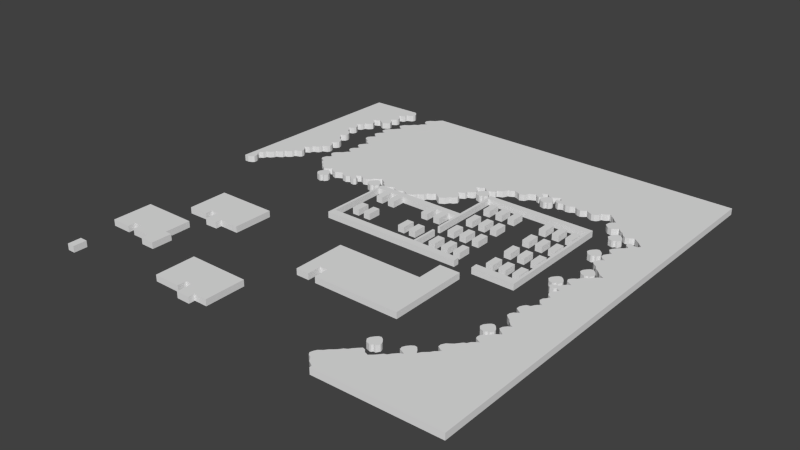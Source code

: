 # Source: Lvl1_2_exp.blend  (saved by Blender 2.74.0; exported with 4.5.12 LTS)
import bpy
from mathutils import Matrix  # noqa: F401  (used for matrix-valued properties, if any)

bpy.ops.wm.read_factory_settings(use_empty=True)
scene = bpy.context.scene
scene.name = 'Scene'

# ---- collections
col_collection_1 = bpy.data.collections.new('Collection 1'); scene.collection.children.link(col_collection_1)

# ---- world
world_world = bpy.data.worlds.new('World'); scene.world = world_world
world_world.color = (0.05088, 0.05088, 0.05088)
world_world.use_sun_shadow = False
world_world.sun_shadow_jitter_overblur = 0.0
world_world.cycles.sampling_method = 'MANUAL'
world_world.cycles.sample_map_resolution = 256

# ---- meshes
me_cube_076 = bpy.data.meshes.new('Cube.076')
me_cube_076.from_pydata([(-17.22, 45.51, -1.0), (-17.22, 45.51, 0.3), (-17.71, 45.04, -1.0), (-17.71, 45.04, 0.3), (-18.32, 44.2, -1.0), (-18.32, 44.2, 0.3), (-19.3, 43.57, -1.0), (-19.3, 43.57, 0.3), (-19.75, 42.84, -1.0), (-19.75, 42.84, 0.3), (-19.55, 42.09, -1.0), (-19.55, 42.09, 0.3), (-18.51, 41.46, -1.0), (-18.51, 41.46, 0.3), (-19.43, 40.71, -1.0), (-19.43, 40.71, 0.3), (-19.77, 39.97, -1.0), (-19.77, 39.97, 0.3), (-20.47, 39.57, -1.0), (-20.47, 39.57, 0.3), (-21.1, 38.69, -1.0), (-21.1, 38.69, 0.3), (-22.05, 38.02, -1.0), (-22.05, 38.02, 0.3), (-22.6, 36.97, -1.0), (-22.6, 36.97, 0.3), (-22.12, 36.47, -1.0), (-22.12, 36.47, 0.3), (-21.19, 35.88, -1.0), (-21.19, 35.88, 0.3), (-21.84, 35.4, -1.0), (-21.84, 35.4, 0.3), (-22.37, 34.69, -1.0), (-22.37, 34.69, 0.3), (-23.16, 34.04, -1.0), (-23.16, 34.04, 0.3), (-23.73, 33.35, -1.0), (-23.73, 33.35, 0.3), (-23.78, 32.54, -1.0), (-23.78, 32.54, 0.3), (-23.28, 32.14, -1.0), (-23.28, 32.14, 0.3), (-22.51, 31.77, -1.0), (-22.51, 31.77, 0.3), (-23.33, 31.21, -1.0), (-23.33, 31.21, 0.3), (-23.69, 30.65, -1.0), (-23.69, 30.65, 0.3), (-23.86, 30.08, -1.0), (-23.86, 30.08, 0.3), (-23.41, 29.54, -1.0), (-23.41, 29.54, 0.3), (-22.65, 29.03, -1.0), (-22.65, 29.03, 0.3), (-23.04, 28.69, -1.0), (-23.04, 28.69, 0.3), (-23.5, 28.25, -1.0), (-23.5, 28.25, 0.3), (-23.89, 27.63, -1.0), (-23.89, 27.63, 0.3), (-23.75, 26.94, -1.0), (-23.75, 26.94, 0.3), (-23.27, 26.6, -1.0), (-23.27, 26.6, 0.3), (-22.51, 26.19, -1.0), (-22.51, 26.19, 0.3), (-22.48, 25.76, -1.0), (-22.48, 25.76, 0.3), (-21.83, 25.3, -1.0), (-21.83, 25.3, 0.3), (-21.13, 24.91, -1.0), (-21.13, 24.91, 0.3), (-21.86, 24.43, -1.0), (-21.86, 24.43, 0.3), (-22.12, 23.98, -1.0), (-22.12, 23.98, 0.3), (-22.48, 23.56, -1.0), (-22.48, 23.56, 0.3), (-22.43, 22.93, -1.0), (-22.43, 22.93, 0.3), (-22.03, 22.65, -1.0), (-22.03, 22.65, 0.3), (-21.3, 22.18, -1.0), (-21.3, 22.18, 0.3), (-21.57, 21.8, -1.0), (-21.57, 21.8, 0.3), (-22.18, 21.32, -1.0), (-22.18, 21.32, 0.3), (-22.48, 20.73, -1.0), (-22.48, 20.73, 0.3), (-22.34, 20.09, -1.0), (-22.34, 20.09, 0.3), (-21.7, 19.63, -1.0), (-21.7, 19.63, 0.3), (-21.16, 19.32, -1.0), (-21.16, 19.32, 0.3), (-21.83, 18.96, -1.0), (-21.83, 18.96, 0.3), (-22.11, 18.52, -1.0), (-22.11, 18.52, 0.3), (-22.45, 18.0, -1.0), (-22.45, 18.0, 0.3), (-22.94, 17.7, -1.0), (-22.94, 17.7, 0.3), (-23.39, 17.28, -1.0), (-23.39, 17.28, 0.3), (-23.78, 16.75, -1.0), (-23.78, 16.75, 0.3), (-23.83, 16.26, -1.0), (-23.83, 16.26, 0.3), (-23.38, 15.67, -1.0), (-23.38, 15.67, 0.3), (-22.66, 15.28, -1.0), (-22.66, 15.28, 0.3), (-22.94, 14.85, -1.0), (-22.94, 14.85, 0.3), (-23.55, 14.4, -1.0), (-23.55, 14.4, 0.3), (-23.83, 13.56, -1.0), (-23.83, 13.56, 0.3), (-23.61, 13.02, -1.0), (-23.61, 13.02, 0.3), (-22.82, 12.56, -1.0), (-22.82, 12.56, 0.3), (-22.48, 12.32, -1.0), (-22.48, 12.32, 0.3), (-22.42, 11.86, -1.0), (-22.42, 11.86, 0.3), (-22.05, 11.46, -1.0), (-22.05, 11.46, 0.3), (-21.57, 11.33, -1.0), (-21.57, 11.33, 0.3), (-21.19, 10.95, -1.0), (-21.19, 10.95, 0.3), (-20.96, 10.47, -1.0), (-20.96, 10.47, 0.3), (-20.37, 10.03, -1.0), (-20.37, 10.03, 0.3), (-19.86, 9.708, -1.0), (-19.86, 9.708, 0.3), (-19.4, 9.863, -1.0), (-19.4, 9.863, 0.3), (-18.92, 10.13, -1.0), (-18.92, 10.13, 0.3), (-18.42, 10.62, -1.0), (-18.42, 10.62, 0.3), (-18.05, 10.27, -1.0), (-18.05, 10.27, 0.3), (-17.42, 9.832, -1.0), (-17.42, 9.832, 0.3), (-16.72, 9.661, -1.0), (-16.72, 9.661, 0.3), (-16.46, 9.971, -1.0), (-16.46, 9.971, 0.3), (-15.79, 10.36, -1.0), (-15.79, 10.36, 0.3), (-15.36, 10.5, -1.0), (-15.36, 10.5, 0.3), (-15.13, 10.16, -1.0), (-15.13, 10.16, 0.3), (-14.66, 9.785, -1.0), (-14.66, 9.785, 0.3), (-13.87, 9.661, -1.0), (-13.87, 9.661, 0.3), (-13.5, 9.894, -1.0), (-13.5, 9.894, 0.3), (-13.14, 10.11, -1.0), (-13.14, 10.11, 0.3), (-12.79, 9.987, -1.0), (-12.79, 9.987, 0.3), (-12.53, 9.692, -1.0), (-12.53, 9.692, 0.3), (-11.83, 9.677, -1.0), (-11.83, 9.677, 0.3), (-11.46, 10.05, -1.0), (-11.46, 10.05, 0.3), (-11.6, 10.57, -1.0), (-11.6, 10.57, 0.3), (-12.06, 10.84, -1.0), (-12.06, 10.84, 0.3), (-12.4, 11.15, -1.0), (-12.4, 11.15, 0.3), (-11.94, 11.36, -1.0), (-11.94, 11.36, 0.3), (-11.6, 11.7, -1.0), (-11.6, 11.7, 0.3), (-11.04, 11.52, -1.0), (-11.04, 11.52, 0.3), (-10.48, 11.05, -1.0), (-10.48, 11.05, 0.3), (-9.832, 11.18, -1.0), (-9.832, 11.18, 0.3), (-9.46, 11.33, -1.0), (-9.46, 11.33, 0.3), (-9.012, 11.6, -1.0), (-9.012, 11.6, 0.3), (-8.702, 12.29, -1.0), (-8.702, 12.29, 0.3), (-8.222, 12.57, -1.0), (-8.222, 12.57, 0.3), (-7.634, 12.88, -1.0), (-7.634, 12.88, 0.3), (-7.371, 13.25, -1.0), (-7.371, 13.25, 0.3), (-6.937, 12.93, -1.0), (-6.937, 12.93, 0.3), (-6.473, 12.6, -1.0), (-6.473, 12.6, 0.3), (-5.962, 12.32, -1.0), (-5.962, 12.32, 0.3), (-5.776, 11.83, -1.0), (-5.776, 11.83, 0.3), (-5.234, 11.49, -1.0), (-5.234, 11.49, 0.3), (-4.909, 11.12, -1.0), (-4.909, 11.12, 0.3), (-4.321, 11.13, -1.0), (-4.321, 11.13, 0.3), (-3.764, 11.29, -1.0), (-3.764, 11.29, 0.3), (-3.361, 11.69, -1.0), (-3.361, 11.69, 0.3), (-2.928, 11.81, -1.0), (-2.928, 11.81, 0.3), (-2.557, 11.41, -1.0), (-2.557, 11.41, 0.3), (-2.077, 11.15, -1.0), (-2.077, 11.15, 0.3), (-1.473, 11.1, -1.0), (-1.473, 11.1, 0.3), (-1.07, 11.38, -1.0), (-1.07, 11.38, 0.3), (-0.5751, 11.64, -1.0), (-0.5751, 11.64, 0.3), (-0.002403, 11.53, -1.0), (-0.002403, 11.53, 0.3), (0.4155, 11.22, -1.0), (0.4155, 11.22, 0.3), (1.004, 10.99, -1.0), (1.004, 10.99, 0.3), (1.375, 11.19, -1.0), (1.375, 11.19, 0.3), (1.917, 11.53, -1.0), (1.917, 11.53, 0.3), (2.304, 12.05, -1.0), (2.304, 12.05, 0.3), (2.459, 12.49, -1.0), (2.459, 12.49, 0.3), (3.109, 12.65, -1.0), (3.109, 12.65, 0.3), (3.465, 13.07, -1.0), (3.465, 13.07, 0.3), (3.651, 13.73, -1.0), (3.651, 13.73, 0.3), (4.084, 13.89, -1.0), (4.084, 13.89, 0.3), (4.595, 14.2, -1.0), (4.595, 14.2, 0.3), (5.028, 14.69, -1.0), (5.028, 14.69, 0.3), (5.508, 14.49, -1.0), (5.508, 14.49, 0.3), (5.926, 14.04, -1.0), (5.926, 14.04, 0.3), (6.484, 13.79, -1.0), (6.484, 13.79, 0.3), (6.932, 14.01, -1.0), (6.932, 14.01, 0.3), (7.505, 14.32, -1.0), (7.505, 14.32, 0.3), (7.83, 14.86, -1.0), (7.83, 14.86, 0.3), (8.031, 15.25, -1.0), (8.031, 15.25, 0.3), (8.62, 15.45, -1.0), (8.62, 15.45, 0.3), (9.239, 16.19, -1.0), (9.239, 16.19, 0.3), (9.038, 16.92, -1.0), (9.038, 16.92, 0.3), (8.573, 17.51, -1.0), (8.573, 17.51, 0.3), (8.001, 17.97, -1.0), (8.001, 17.97, 0.3), (8.558, 18.27, -1.0), (8.558, 18.27, 0.3), (9.208, 18.69, -1.0), (9.208, 18.69, 0.3), (9.239, 19.4, -1.0), (9.239, 19.4, 0.3), (9.858, 19.57, -1.0), (9.858, 19.57, 0.3), (10.34, 19.88, -1.0), (10.34, 19.88, 0.3), (10.51, 20.36, -1.0), (10.51, 20.36, 0.3), (10.37, 21.1, -1.0), (10.37, 21.1, 0.3), (9.935, 21.55, -1.0), (9.935, 21.55, 0.3), (9.363, 22.06, -1.0), (9.363, 22.06, 0.3), (9.843, 22.34, -1.0), (9.843, 22.34, 0.3), (10.49, 22.59, -1.0), (10.49, 22.59, 0.3), (10.68, 23.0, -1.0), (10.68, 23.0, 0.3), (11.02, 22.7, -1.0), (11.02, 22.7, 0.3), (11.68, 22.22, -1.0), (11.68, 22.22, 0.3), (12.24, 22.2, -1.0), (12.24, 22.2, 0.3), (12.85, 22.45, -1.0), (12.85, 22.45, 0.3), (13.34, 22.87, -1.0), (13.34, 22.87, 0.3), (13.33, 23.35, -1.0), (13.33, 23.35, 0.3), (13.77, 23.56, -1.0), (13.77, 23.56, 0.3), (14.41, 23.86, -1.0), (14.41, 23.86, 0.3), (14.73, 24.52, -1.0), (14.73, 24.52, 0.3), (14.87, 24.92, -1.0), (14.87, 24.92, 0.3), (15.42, 25.06, -1.0), (15.42, 25.06, 0.3), (16.08, 25.48, -1.0), (16.08, 25.48, 0.3), (16.67, 25.31, -1.0), (16.67, 25.31, 0.3), (17.16, 25.08, -1.0), (17.16, 25.08, 0.3), (17.52, 24.85, -1.0), (17.52, 24.85, 0.3), (17.98, 24.99, -1.0), (17.98, 24.99, 0.3), (18.5, 25.25, -1.0), (18.5, 25.25, 0.3), (18.87, 26.12, -1.0), (18.87, 26.12, 0.3), (19.21, 26.3, -1.0), (19.21, 26.3, 0.3), (19.73, 26.55, -1.0), (19.73, 26.55, 0.3), (20.15, 26.8, -1.0), (20.15, 26.8, 0.3), (20.52, 26.38, -1.0), (20.52, 26.38, 0.3), (21.16, 26.12, -1.0), (21.16, 26.12, 0.3), (21.55, 26.35, -1.0), (21.55, 26.35, 0.3), (21.75, 26.84, -1.0), (21.75, 26.84, 0.3), (21.5, 27.22, -1.0), (21.5, 27.22, 0.3), (21.11, 27.56, -1.0), (21.11, 27.56, 0.3), (20.8, 27.91, -1.0), (20.8, 27.91, 0.3), (21.37, 28.1, -1.0), (21.37, 28.1, 0.3), (21.78, 28.38, -1.0), (21.78, 28.38, 0.3), (22.37, 27.82, -1.0), (22.37, 27.82, 0.3), (23.12, 27.56, -1.0), (23.12, 27.56, 0.3), (23.48, 27.79, -1.0), (23.48, 27.79, 0.3), (24.13, 28.16, -1.0), (24.13, 28.16, 0.3), (24.66, 28.48, -1.0), (24.66, 28.48, 0.3), (24.87, 28.1, -1.0), (24.87, 28.1, 0.3), (25.32, 27.77, -1.0), (25.32, 27.77, 0.3), (25.06, 27.43, -1.0), (25.06, 27.43, 0.3), (24.49, 27.28, -1.0), (24.49, 27.28, 0.3), (24.5, 26.8, -1.0), (24.5, 26.8, 0.3), (24.87, 26.44, -1.0), (24.87, 26.44, 0.3), (25.46, 26.15, -1.0), (25.46, 26.15, 0.3), (25.8, 26.43, -1.0), (25.8, 26.43, 0.3), (26.39, 26.63, -1.0), (26.39, 26.63, 0.3), (27.06, 26.3, -1.0), (27.06, 26.3, 0.3), (27.92, 26.43, -1.0), (27.92, 26.43, 0.3), (28.4, 26.84, -1.0), (28.4, 26.84, 0.3), (28.84, 27.03, -1.0), (28.84, 27.03, 0.3), (29.16, 26.64, -1.0), (29.16, 26.64, 0.3), (29.63, 26.38, -1.0), (29.63, 26.38, 0.3), (30.29, 26.24, -1.0), (30.29, 26.24, 0.3), (31.03, 26.69, -1.0), (31.03, 26.69, 0.3), (31.36, 27.05, -1.0), (31.36, 27.05, 0.3), (31.65, 26.78, -1.0), (31.65, 26.78, 0.3), (32.16, 26.5, -1.0), (32.16, 26.5, 0.3), (32.71, 26.29, -1.0), (32.71, 26.29, 0.3), (33.29, 26.41, -1.0), (33.29, 26.41, 0.3), (33.68, 26.64, -1.0), (33.68, 26.64, 0.3), (33.98, 27.06, -1.0), (33.98, 27.06, 0.3), (34.11, 27.62, -1.0), (34.11, 27.62, 0.3), (34.63, 27.74, -1.0), (34.63, 27.74, 0.3), (35.09, 28.0, -1.0), (35.09, 28.0, 0.3), (35.43, 28.35, -1.0), (35.43, 28.35, 0.3), (35.93, 28.14, -1.0), (35.93, 28.14, 0.3), (36.25, 27.76, -1.0), (36.25, 27.76, 0.3), (36.64, 27.52, -1.0), (36.64, 27.52, 0.3), (36.92, 27.17, -1.0), (36.92, 27.17, 0.3), (37.27, 26.78, -1.0), (37.27, 26.78, 0.3), (37.63, 26.49, -1.0), (37.63, 26.49, 0.3), (37.97, 26.22, -1.0), (37.97, 26.22, 0.3), (37.52, 25.82, -1.0), (37.52, 25.82, 0.3), (37.09, 25.37, -1.0), (37.09, 25.37, 0.3), (36.98, 24.77, -1.0), (36.98, 24.77, 0.3), (36.96, 24.31, -1.0), (36.96, 24.31, 0.3), (37.35, 23.9, -1.0), (37.35, 23.9, 0.3), (37.8, 23.56, -1.0), (37.8, 23.56, 0.3), (38.6, 23.44, -1.0), (38.6, 23.44, 0.3), (38.96, 23.66, -1.0), (38.96, 23.66, 0.3), (39.41, 24.03, -1.0), (39.41, 24.03, 0.3), (39.64, 24.34, -1.0), (39.64, 24.34, 0.3), (39.98, 24.04, -1.0), (39.98, 24.04, 0.3), (40.4, 23.61, -1.0), (40.4, 23.61, 0.3), (40.93, 23.36, -1.0), (40.93, 23.36, 0.3), (41.22, 22.85, -1.0), (41.22, 22.85, 0.3), (41.59, 22.42, -1.0), (41.59, 22.42, 0.3), (42.18, 22.09, -1.0), (42.18, 22.09, 0.3), (42.92, 22.22, -1.0), (42.92, 22.22, 0.3), (43.4, 22.56, -1.0), (43.4, 22.56, 0.3), (43.74, 22.8, -1.0), (43.74, 22.8, 0.3), (44.15, 22.45, -1.0), (44.15, 22.45, 0.3), (44.72, 22.06, -1.0), (44.72, 22.06, 0.3), (45.12, 21.78, -1.0), (45.12, 21.78, 0.3), (45.38, 21.41, -1.0), (45.38, 21.41, 0.3), (45.85, 20.98, -1.0), (45.85, 20.98, 0.3), (46.14, 20.64, -1.0), (46.14, 20.64, 0.3), (45.65, 20.19, -1.0), (45.65, 20.19, 0.3), (45.06, 20.19, -1.0), (45.06, 20.19, 0.3), (44.66, 20.54, -1.0), (44.66, 20.54, 0.3), (43.96, 20.51, -1.0), (43.96, 20.51, 0.3), (43.77, 19.96, -1.0), (43.77, 19.96, 0.3), (43.82, 19.57, -1.0), (43.82, 19.57, 0.3), (44.32, 19.23, -1.0), (44.32, 19.23, 0.3), (44.58, 18.93, -1.0), (44.58, 18.93, 0.3), (44.1, 18.38, -1.0), (44.1, 18.38, 0.3), (43.63, 18.02, -1.0), (43.63, 18.02, 0.3), (43.2, 17.62, -1.0), (43.2, 17.62, 0.3), (42.63, 16.92, -1.0), (42.63, 16.92, 0.3), (42.37, 16.27, -1.0), (42.37, 16.27, 0.3), (42.75, 15.7, -1.0), (42.75, 15.7, 0.3), (43.5, 15.22, -1.0), (43.5, 15.22, 0.3), (42.97, 14.66, -1.0), (42.97, 14.66, 0.3), (42.54, 13.96, -1.0), (42.54, 13.96, 0.3), (42.57, 13.27, -1.0), (42.57, 13.27, 0.3), (43.05, 12.76, -1.0), (43.05, 12.76, 0.3), (43.8, 12.47, -1.0), (43.8, 12.47, 0.3), (43.07, 11.96, -1.0), (43.07, 11.96, 0.3), (42.67, 11.32, -1.0), (42.67, 11.32, 0.3), (42.43, 10.67, -1.0), (42.43, 10.67, 0.3), (42.97, 10.03, -1.0), (42.97, 10.03, 0.3), (43.64, 9.657, -1.0), (43.64, 9.657, 0.3), (43.98, 8.935, -1.0), (43.98, 8.935, 0.3), (44.55, 8.56, -1.0), (44.55, 8.56, 0.3), (45.11, 8.052, -1.0), (45.11, 8.052, 0.3), (45.53, 7.575, -1.0), (45.53, 7.575, 0.3), (46.14, 7.241, -1.0), (46.14, 7.241, 0.3), (46.7, 6.907, -1.0), (46.7, 6.907, 0.3), (45.75, 6.386, -1.0), (45.75, 6.386, 0.3), (45.25, 5.625, -1.0), (45.25, 5.625, 0.3), (44.86, 5.253, -1.0), (44.86, 5.253, 0.3), (44.32, 5.068, -1.0), (44.32, 5.068, 0.3), (43.8, 4.399, -1.0), (43.8, 4.399, 0.3), (43.52, 3.953, -1.0), (43.52, 3.953, 0.3), (43.02, 3.656, -1.0), (43.02, 3.656, 0.3), (42.61, 3.229, -1.0), (42.61, 3.229, 0.3), (42.39, 2.764, -1.0), (42.39, 2.764, 0.3), (42.61, 2.17, -1.0), (42.61, 2.17, 0.3), (43.37, 1.743, -1.0), (43.37, 1.743, 0.3), (43.87, 1.464, -1.0), (43.87, 1.464, 0.3), (43.28, 1.223, -1.0), (43.28, 1.223, 0.3), (42.8, 0.6468, -1.0), (42.8, 0.6468, 0.3), (42.44, -0.003273, -1.0), (42.44, -0.003273, 0.3), (41.92, -0.07757, -1.0), (41.92, -0.07757, 0.3), (41.25, -0.3005, -1.0), (41.25, -0.3005, 0.3), (40.94, -0.8763, -1.0), (40.94, -0.8763, 0.3), (41.4, -1.285, -1.0), (41.4, -1.285, 0.3), (42.18, -1.285, -1.0), (42.18, -1.285, 0.3), (42.57, -0.9506, -1.0), (42.57, -0.9506, 0.3), (43.33, -1.285, -1.0), (43.33, -1.285, 0.3), (43.17, -1.712, -1.0), (43.17, -1.712, 0.3), (42.44, -2.418, -1.0), (42.44, -2.418, 0.3), (42.39, -3.068, -1.0), (42.39, -3.068, 0.3), (42.67, -3.625, -1.0), (42.67, -3.625, 0.3), (43.39, -4.034, -1.0), (43.39, -4.034, 0.3), (43.0, -4.703, -1.0), (43.0, -4.703, 0.3), (42.59, -5.148, -1.0), (42.59, -5.148, 0.3), (42.46, -5.836, -1.0), (42.46, -5.836, 0.3), (42.93, -6.523, -1.0), (42.93, -6.523, 0.3), (43.69, -6.932, -1.0), (43.69, -6.932, 0.3), (43.06, -7.322, -1.0), (43.06, -7.322, 0.3), (42.74, -7.712, -1.0), (42.74, -7.712, 0.3), (42.41, -8.325, -1.0), (42.41, -8.325, 0.3), (41.76, -8.492, -1.0), (41.76, -8.492, 0.3), (41.37, -8.975, -1.0), (41.37, -8.975, 0.3), (41.07, -9.625, -1.0), (41.07, -9.625, 0.3), (41.09, -10.33, -1.0), (41.09, -10.33, 0.3), (41.57, -10.67, -1.0), (41.57, -10.67, 0.3), (42.26, -11.15, -1.0), (42.26, -11.15, 0.3), (41.4, -11.72, -1.0), (41.4, -11.72, 0.3), (41.05, -12.34, -1.0), (41.05, -12.34, 0.3), (41.05, -12.97, -1.0), (41.05, -12.97, 0.3), (41.48, -13.4, -1.0), (41.48, -13.4, 0.3), (42.09, -13.82, -1.0), (42.09, -13.82, 0.3), (42.48, -14.4, -1.0), (42.48, -14.4, 0.3), (43.09, -14.99, -1.0), (43.09, -14.99, 0.3), (43.71, -15.29, -1.0), (43.71, -15.29, 0.3), (43.09, -15.62, -1.0), (43.09, -15.62, 0.3), (42.55, -16.24, -1.0), (42.55, -16.24, 0.3), (42.37, -16.89, -1.0), (42.37, -16.89, 0.3), (42.76, -17.35, -1.0), (42.76, -17.35, 0.3), (43.32, -17.7, -1.0), (43.32, -17.7, 0.3), (43.74, -18.04, -1.0), (43.74, -18.04, 0.3), (42.96, -18.62, -1.0), (42.96, -18.62, 0.3), (42.46, -19.15, -1.0), (42.46, -19.15, 0.3), (42.02, -19.66, -1.0), (42.02, -19.66, 0.3), (41.46, -20.08, -1.0), (41.46, -20.08, 0.3), (41.18, -20.57, -1.0), (41.18, -20.57, 0.3), (41.12, -20.99, -1.0), (41.12, -20.99, 0.3), (41.25, -21.46, -1.0), (41.25, -21.46, 0.3), (41.79, -21.77, -1.0), (41.79, -21.77, 0.3), (42.41, -22.05, -1.0), (42.41, -22.05, 0.3), (42.0, -22.31, -1.0), (42.0, -22.31, 0.3), (41.35, -22.85, -1.0), (41.35, -22.85, 0.3), (40.99, -23.48, -1.0), (40.99, -23.48, 0.3), (40.51, -23.72, -1.0), (40.51, -23.72, 0.3), (40.1, -24.26, -1.0), (40.1, -24.26, 0.3), (39.66, -24.8, -1.0), (39.66, -24.8, 0.3), (39.19, -25.17, -1.0), (39.19, -25.17, 0.3), (38.6, -25.58, -1.0), (38.6, -25.58, 0.3), (38.21, -26.32, -1.0), (38.21, -26.32, 0.3), (38.23, -26.9, -1.0), (38.23, -26.9, 0.3), (38.86, -27.33, -1.0), (38.86, -27.33, 0.3), (39.43, -27.55, -1.0), (39.43, -27.55, 0.3), (39.04, -27.98, -1.0), (39.04, -27.98, 0.3), (38.6, -28.33, -1.0), (38.6, -28.33, 0.3), (38.19, -28.96, -1.0), (38.19, -28.96, 0.3), (37.76, -29.33, -1.0), (37.76, -29.33, 0.3), (37.3, -29.76, -1.0), (37.3, -29.76, 0.3), (36.89, -30.43, -1.0), (36.89, -30.43, 0.3), (36.48, -29.74, -1.0), (36.48, -29.74, 0.3), (35.92, -29.11, -1.0), (35.92, -29.11, 0.3), (35.42, -29.05, -1.0), (35.42, -29.05, 0.3), (34.86, -29.43, -1.0), (34.86, -29.43, 0.3), (34.42, -29.95, -1.0), (34.42, -29.95, 0.3), (34.12, -30.58, -1.0), (34.12, -30.58, 0.3), (34.25, -31.17, -1.0), (34.25, -31.17, 0.3), (35.05, -31.52, -1.0), (35.05, -31.52, 0.3), (35.53, -31.77, -1.0), (35.53, -31.77, 0.3), (34.85, -32.16, -1.0), (34.85, -32.16, 0.3), (34.12, -32.94, -1.0), (34.12, -32.94, 0.3), (33.75, -33.51, -1.0), (33.75, -33.51, 0.3), (33.21, -33.72, -0.9999), (33.21, -33.72, 0.3), (32.64, -34.44, -0.9999), (32.64, -34.44, 0.3), (32.17, -34.92, -0.9999), (32.17, -34.92, 0.3001), (31.56, -35.43, -0.9999), (31.56, -35.43, 0.3001), (30.82, -35.17, -0.9999), (30.82, -35.17, 0.3001), (30.33, -34.63, -0.9999), (30.33, -34.63, 0.3001), (29.78, -34.44, -0.9999), (29.78, -34.44, 0.3001), (29.22, -34.98, -0.9999), (29.22, -34.98, 0.3001), (28.6, -35.67, -0.9999), (28.6, -35.67, 0.3001), (28.25, -36.15, -0.9999), (28.25, -36.15, 0.3001), (27.69, -36.48, -0.9999), (27.69, -36.48, 0.3001), (27.16, -37.19, -0.9999), (27.16, -37.19, 0.3001), (26.73, -37.6, -0.9999), (26.73, -37.6, 0.3001), (26.15, -38.08, -0.9999), (26.15, -38.08, 0.3001), (25.67, -38.69, -0.9999), (25.67, -38.69, 0.3001), (24.96, -39.25, -0.9999), (24.96, -39.25, 0.3001), (24.63, -39.86, -0.9999), (24.63, -39.86, 0.3001), (24.46, -40.5, -0.9999), (24.46, -40.5, 0.3001), (24.85, -41.03, -0.9999), (24.85, -41.03, 0.3001), (25.37, -41.24, -0.9999), (25.37, -41.24, 0.3001), (25.67, -41.59, -0.9999), (25.67, -41.59, 0.3001), (26.04, -42.15, -0.9999), (26.04, -42.15, 0.3001), (27.17, -42.85, -0.9999), (27.17, -42.85, 0.3001), (27.2, -43.34, -0.9999), (27.2, -43.34, 0.3001), (51.86, -42.82, -0.9999), (51.86, -42.82, 0.3001), (51.77, 45.28, -0.9999), (51.77, 45.28, 0.3001), (-5.608, -4.226, -1.0), (-5.608, -4.226, 0.3), (23.88, -4.178, -1.0), (23.88, -4.178, 0.3), (23.84, -2.906, -1.0), (23.84, -2.906, 0.3), (14.25, -2.791, -1.0), (14.25, -2.791, 0.3), (14.28, 2.679, -1.0), (14.28, 2.679, 0.3), (13.8, 2.668, -1.0), (13.8, 2.668, 0.3), (13.75, -2.763, -1.0), (13.75, -2.763, 0.3), (-5.029, -2.816, -1.0), (-5.029, -2.816, 0.3), (-5.055, 9.623, -1.0), (-5.055, 9.623, 0.3), (13.8, 9.596, -1.0), (13.8, 9.596, 0.3), (13.83, 4.112, -1.0), (13.83, 4.112, 0.3), (14.31, 4.139, -1.0), (14.31, 4.139, 0.3), (14.29, 19.33, -1.0), (14.29, 19.33, 0.3), (35.85, 19.33, -1.0), (35.85, 19.33, 0.3), (35.85, -2.789, -1.0), (35.85, -2.789, 0.3), (27.58, -2.816, -1.0), (27.58, -2.816, 0.3), (27.61, -4.234, -1.0), (27.61, -4.234, 0.3), (36.33, -4.261, -1.0), (36.33, -4.261, 0.3), (36.38, 20.67, -1.0), (36.38, 20.67, 0.3), (13.78, 20.67, -1.0), (13.78, 20.67, 0.3), (13.75, 10.93, -1.0), (13.75, 10.93, 0.3), (-5.483, 10.99, -1.0), (-5.483, 10.99, 0.3), (-37.07, 4.142, -1.0), (-37.07, 4.142, 0.3), (-36.19, 4.13, -1.0), (-36.19, 4.13, 0.3), (-35.38, 4.467, -1.0), (-35.38, 4.467, 0.3), (-35.04, 4.822, -1.0), (-35.04, 4.822, 0.3), (-35.05, 5.467, -1.0), (-35.05, 5.467, 0.3), (-35.24, 5.961, -1.0), (-35.24, 5.961, 0.3), (-35.58, 6.348, -1.0), (-35.58, 6.348, 0.3), (-35.91, 6.725, -1.0), (-35.91, 6.725, 0.3), (-35.78, 7.122, -1.0), (-35.78, 7.122, 0.3), (-35.13, 7.488, -1.0), (-35.13, 7.488, 0.3), (-34.93, 8.187, -1.0), (-34.93, 8.187, 0.3), (-34.18, 8.509, -1.0), (-34.18, 8.509, 0.3), (-33.68, 9.101, -1.0), (-33.68, 9.101, 0.3), (-33.49, 9.681, -1.0), (-33.49, 9.681, 0.3), (-32.9, 9.885, -1.0), (-32.9, 9.885, 0.3), (-32.27, 10.34, -1.0), (-32.27, 10.34, 0.3), (-32.16, 10.92, -1.0), (-32.16, 10.92, 0.3), (-31.63, 11.1, -1.0), (-31.63, 11.1, 0.3), (-31.31, 11.36, -1.0), (-31.31, 11.36, 0.3), (-30.92, 11.78, -1.0), (-30.92, 11.78, 0.3), (-30.81, 12.39, -1.0), (-30.81, 12.39, 0.3), (-30.4, 12.61, -1.0), (-30.4, 12.61, 0.3), (-29.79, 12.79, -1.0), (-29.79, 12.79, 0.3), (-29.46, 13.2, -1.0), (-29.46, 13.2, 0.3), (-29.47, 13.79, -1.0), (-29.47, 13.79, 0.3), (-29.78, 14.32, -1.0), (-29.78, 14.32, 0.3), (-30.11, 14.76, -1.0), (-30.11, 14.76, 0.3), (-30.54, 15.1, -1.0), (-30.54, 15.1, 0.3), (-30.14, 15.35, -1.0), (-30.14, 15.35, 0.3), (-29.65, 15.64, -1.0), (-29.65, 15.64, 0.3), (-29.51, 16.06, -1.0), (-29.51, 16.06, 0.3), (-29.41, 16.41, -1.0), (-29.41, 16.41, 0.3), (-29.15, 16.61, -1.0), (-29.15, 16.61, 0.3), (-28.57, 16.81, -1.0), (-28.57, 16.81, 0.3), (-28.21, 17.09, -1.0), (-28.21, 17.09, 0.3), (-28.02, 17.59, -1.0), (-28.02, 17.59, 0.3), (-28.0, 17.98, -1.0), (-28.0, 17.98, 0.3), (-27.52, 18.11, -1.0), (-27.52, 18.11, 0.3), (-26.96, 18.34, -1.0), (-26.96, 18.34, 0.3), (-26.73, 18.88, -1.0), (-26.73, 18.88, 0.3), (-26.74, 19.29, -1.0), (-26.74, 19.29, 0.3), (-26.91, 19.81, -1.0), (-26.91, 19.81, 0.3), (-27.19, 20.1, -1.0), (-27.19, 20.1, 0.3), (-27.48, 20.43, -1.0), (-27.48, 20.43, 0.3), (-27.87, 20.65, -1.0), (-27.87, 20.65, 0.3), (-27.25, 20.91, -1.0), (-27.25, 20.91, 0.3), (-26.9, 21.28, -1.0), (-26.9, 21.28, 0.3), (-26.69, 21.74, -1.0), (-26.69, 21.74, 0.3), (-26.87, 22.44, -1.0), (-26.87, 22.44, 0.3), (-27.21, 22.97, -1.0), (-27.21, 22.97, 0.3), (-27.6, 23.24, -1.0), (-27.6, 23.24, 0.3), (-28.08, 23.38, -1.0), (-28.08, 23.38, 0.3), (-28.4, 24.04, -1.0), (-28.4, 24.04, 0.3), (-28.68, 24.31, -1.0), (-28.68, 24.31, 0.3), (-29.1, 24.75, -1.0), (-29.1, 24.75, 0.3), (-28.68, 25.02, -1.0), (-28.68, 25.02, 0.3), (-28.2, 25.4, -1.0), (-28.2, 25.4, 0.3), (-28.09, 25.83, -1.0), (-28.09, 25.83, 0.3), (-28.12, 26.24, -1.0), (-28.12, 26.24, 0.3), (-28.44, 26.86, -1.0), (-28.44, 26.86, 0.3), (-28.82, 27.29, -1.0), (-28.82, 27.29, 0.3), (-29.31, 27.55, -1.0), (-29.31, 27.55, 0.3), (-29.62, 27.94, -1.0), (-29.62, 27.94, 0.3), (-29.95, 28.51, -1.0), (-29.95, 28.51, 0.3), (-30.48, 28.89, -1.0), (-30.48, 28.89, 0.3), (-30.32, 29.21, -1.0), (-30.32, 29.21, 0.3), (-29.82, 29.31, -1.0), (-29.82, 29.31, 0.3), (-29.58, 29.66, -1.0), (-29.58, 29.66, 0.3), (-29.39, 30.15, -1.0), (-29.39, 30.15, 0.3), (-29.58, 30.69, -1.0), (-29.58, 30.69, 0.3), (-29.89, 31.11, -1.0), (-29.89, 31.11, 0.3), (-30.31, 31.58, -1.0), (-30.31, 31.58, 0.3), (-30.72, 31.79, -1.0), (-30.72, 31.79, 0.3), (-30.24, 31.9, -1.0), (-30.24, 31.9, 0.3), (-29.71, 32.17, -1.0), (-29.71, 32.17, 0.3), (-29.51, 32.62, -1.0), (-29.51, 32.62, 0.3), (-29.43, 33.13, -1.0), (-29.43, 33.13, 0.3), (-29.02, 33.25, -1.0), (-29.02, 33.25, 0.3), (-28.6, 33.48, -1.0), (-28.6, 33.48, 0.3), (-28.28, 33.86, -1.0), (-28.28, 33.86, 0.3), (-28.04, 34.26, -1.0), (-28.04, 34.26, 0.3), (-28.24, 34.76, -1.0), (-28.24, 34.76, 0.3), (-28.61, 35.36, -1.0), (-28.61, 35.36, 0.3), (-29.04, 35.74, -1.0), (-29.04, 35.74, 0.3), (-29.36, 35.96, -1.0), (-29.36, 35.96, 0.3), (-29.02, 36.13, -1.0), (-29.02, 36.13, 0.3), (-28.45, 36.33, -1.0), (-28.45, 36.33, 0.3), (-28.12, 36.66, -1.0), (-28.12, 36.66, 0.3), (-27.83, 36.57, -1.0), (-27.83, 36.57, 0.3), (-27.41, 36.28, -1.0), (-27.41, 36.28, 0.3), (-27.05, 35.97, -1.0), (-27.05, 35.97, 0.3), (-26.59, 35.81, -1.0), (-26.59, 35.81, 0.3), (-26.19, 36.05, -1.0), (-26.19, 36.05, 0.3), (-25.6, 36.34, -1.0), (-25.6, 36.34, 0.3), (-25.28, 36.84, -1.0), (-25.28, 36.84, 0.3), (-25.43, 37.48, -1.0), (-25.43, 37.48, 0.3), (-25.77, 38.0, -1.0), (-25.77, 38.0, 0.3), (-26.09, 38.3, -1.0), (-26.09, 38.3, 0.3), (-26.53, 38.58, -1.0), (-26.53, 38.58, 0.3), (-26.28, 38.79, -1.0), (-26.28, 38.79, 0.3), (-25.86, 39.03, -1.0), (-25.86, 39.03, 0.3), (-25.44, 39.33, -1.0), (-25.44, 39.33, 0.3), (-25.31, 39.82, -1.0), (-25.31, 39.82, 0.3), (-25.53, 40.49, -1.0), (-25.53, 40.49, 0.3), (-25.83, 40.84, -1.0), (-25.83, 40.84, 0.3), (-26.21, 41.25, -1.0), (-26.21, 41.25, 0.3), (-26.62, 41.39, -1.0), (-26.62, 41.39, 0.3), (-26.19, 41.64, -1.0), (-26.19, 41.64, 0.3), (-25.64, 41.8, -1.0), (-25.64, 41.8, 0.3), (-25.4, 42.18, -1.0), (-25.4, 42.18, 0.3), (-25.31, 42.77, -1.0), (-25.31, 42.77, 0.3), (-24.86, 42.97, -1.0), (-24.86, 42.97, 0.3), (-24.34, 43.18, -1.0), (-24.34, 43.18, 0.3), (-24.05, 43.47, -1.0), (-24.05, 43.47, 0.3), (-23.91, 43.93, -1.0), (-23.91, 43.93, 0.3), (-24.04, 44.44, -1.0), (-24.04, 44.44, 0.3), (-24.31, 44.89, -1.0), (-24.31, 44.89, 0.3), (-24.66, 45.21, -1.0), (-24.66, 45.21, 0.3), (-24.94, 45.4, -1.0), (-24.94, 45.4, 0.3), (-35.52, 45.03, -1.0), (-35.52, 45.03, 0.3), (-32.31, -40.18, -1.0), (-32.31, -40.18, 0.3), (-30.7, -40.17, -1.0), (-30.7, -40.17, 0.3), (-30.7, -42.95, -1.0), (-30.7, -42.95, 0.3), (-32.28, -42.95, -1.0), (-32.28, -42.95, 0.3), (-33.67, -31.84, -1.0), (-33.67, -31.84, 0.3), (-33.66, -23.45, -1.0), (-33.66, -23.45, 0.3), (-22.53, -23.45, -1.0), (-22.53, -23.45, 0.3), (-22.53, -28.92, -1.0), (-22.53, -28.92, 0.3), (-21.1, -28.92, -1.0), (-21.1, -28.92, 0.3), (-21.14, -33.2, -1.0), (-21.14, -33.2, 0.3), (-24.03, -33.2, -1.0), (-24.03, -33.2, 0.3), (-24.03, -31.85, -1.0), (-24.03, -31.85, 0.3), (-27.96, -31.89, -1.0), (-27.96, -31.89, 0.3), (-28.0, -30.31, -1.0), (-28.0, -30.31, 0.3), (-29.54, -30.31, -1.0), (-29.54, -30.31, 0.3), (-29.54, -31.85, -1.0), (-29.54, -31.85, 0.3), (-26.72, -19.44, -1.0), (-26.72, -19.44, 0.3), (-26.7, -11.07, -1.0), (-26.7, -11.07, 0.3), (-14.26, -11.04, -1.0), (-14.26, -11.04, 0.3), (-14.29, -19.42, -1.0), (-14.29, -19.42, 0.3), (-18.44, -19.42, -1.0), (-18.44, -19.42, 0.3), (-18.44, -20.65, -1.0), (-18.44, -20.65, 0.3), (-21.03, -20.73, -1.0), (-21.03, -20.73, 0.3), (-21.06, -17.86, -1.0), (-21.06, -17.86, 0.3), (-22.58, -17.86, -1.0), (-22.58, -17.86, 0.3), (-22.61, -19.34, -1.0), (-22.61, -19.34, 0.3), (-11.54, -40.12, -1.0), (-11.54, -40.12, 0.3), (-11.54, -31.84, -1.0), (-11.54, -31.84, 0.3), (0.9772, -31.84, -1.0), (0.9772, -31.84, 0.3), (0.9772, -40.19, -1.0), (0.9772, -40.19, 0.3), (-1.784, -40.19, -1.0), (-1.784, -40.19, 0.3), (-1.784, -41.47, -1.0), (-1.784, -41.47, 0.3), (-4.577, -41.47, -1.0), (-4.577, -41.47, 0.3), (-4.577, -38.32, -1.0), (-4.577, -38.32, 0.3), (-6.006, -38.29, -1.0), (-6.006, -38.29, 0.3), (-6.006, -40.12, -1.0), (-6.006, -40.12, 0.3), (5.036, -23.47, -1.0), (5.036, -23.47, 0.3), (5.036, -12.48, -1.0), (5.036, -12.48, 0.3), (22.96, -12.48, -1.0), (22.96, -12.48, 0.3), (22.96, -6.962, -1.0), (22.96, -6.962, 0.3), (27.16, -6.962, -1.0), (27.16, -6.962, 0.3), (27.16, -23.47, -1.0), (27.16, -23.47, 0.3), (9.311, -23.47, -1.0), (9.311, -23.47, 0.3), (9.311, -20.48, -1.0), (9.311, -20.48, 0.3), (7.77, -20.48, -1.0), (7.77, -20.48, 0.3), (7.77, -23.47, -1.0), (7.77, -23.47, 0.3), (0.956, -0.02701, -1.0), (0.956, -0.02701, 0.3), (-0.4824, -0.02701, -1.0), (-0.4824, -0.02701, 0.3), (-0.4824, 2.753, -1.0), (-0.4824, 2.753, 0.3), (0.956, 2.753, -1.0), (0.956, 2.753, 0.3), (-1.819, 0.02848, -1.0), (-1.819, 0.02848, 0.3), (-3.257, 0.02848, -1.0), (-3.257, 0.02848, 0.3), (-3.257, 2.808, -1.0), (-3.257, 2.808, 0.3), (-1.819, 2.808, -1.0), (-1.819, 2.808, 0.3), (-1.763, 6.798, -1.0), (-1.763, 6.798, 0.3), (-3.201, 6.798, -1.0), (-3.201, 6.798, 0.3), (-3.201, 9.578, -1.0), (-3.201, 9.578, 0.3), (-1.763, 9.578, -1.0), (-1.763, 9.578, 0.3), (1.067, 6.798, -1.0), (1.067, 6.798, 0.3), (-0.3714, 6.798, -1.0), (-0.3714, 6.798, 0.3), (-0.3714, 9.578, -1.0), (-0.3714, 9.578, 0.3), (1.067, 9.578, -1.0), (1.067, 9.578, 0.3), (12.11, 6.798, -1.0), (12.11, 6.798, 0.3), (10.67, 6.798, -1.0), (10.67, 6.798, 0.3), (10.67, 9.578, -1.0), (10.67, 9.578, 0.3), (12.11, 9.578, -1.0), (12.11, 9.578, 0.3), (9.28, 6.743, -1.0), (9.28, 6.743, 0.3), (7.841, 6.743, -1.0), (7.841, 6.743, 0.3), (7.841, 9.523, -1.0), (7.841, 9.523, 0.3), (9.28, 9.523, -1.0), (9.28, 9.523, 0.3), (9.335, -0.08251, -1.0), (9.335, -0.08251, 0.3), (7.897, -0.0825, -1.0), (7.897, -0.0825, 0.3), (7.897, 2.697, -1.0), (7.897, 2.697, 0.3), (9.335, 2.697, -1.0), (9.335, 2.697, 0.3), (11.94, -0.138, -1.0), (11.94, -0.138, 0.3), (10.5, -0.138, -1.0), (10.5, -0.138, 0.3), (10.5, 2.642, -1.0), (10.5, 2.642, 0.3), (11.94, 2.642, -1.0), (11.94, 2.642, 0.3), (30.06, -1.425, -1.0), (30.06, -1.425, 0.3), (28.62, -1.425, -1.0), (28.62, -1.425, 0.3), (28.62, 1.355, -1.0), (28.62, 1.355, 0.3), (30.06, 1.355, -1.0), (30.06, 1.355, 0.3), (32.69, -1.425, -1.0), (32.69, -1.425, 0.3), (31.25, -1.425, -1.0), (31.25, -1.425, 0.3), (31.25, 1.355, -1.0), (31.25, 1.355, 0.3), (32.69, 1.355, -1.0), (32.69, 1.355, 0.3), (35.52, -1.447, -1.0), (35.52, -1.447, 0.3), (34.08, -1.447, -1.0), (34.08, -1.447, 0.3), (34.08, 1.332, -1.0), (34.08, 1.332, 0.3), (35.52, 1.332, -1.0), (35.52, 1.332, 0.3), (35.54, 4.061, -1.0), (35.54, 4.061, 0.3), (34.1, 4.061, -1.0), (34.1, 4.061, 0.3), (34.1, 6.841, -1.0), (34.1, 6.841, 0.3), (35.54, 6.841, -1.0), (35.54, 6.841, 0.3), (32.73, 4.106, -1.0), (32.73, 4.106, 0.3), (31.29, 4.106, -1.0), (31.29, 4.106, 0.3), (31.29, 6.885, -1.0), (31.29, 6.885, 0.3), (32.73, 6.885, -1.0), (32.73, 6.885, 0.3), (29.95, 4.083, -1.0), (29.95, 4.083, 0.3), (28.51, 4.083, -1.0), (28.51, 4.083, 0.3), (28.51, 6.863, -1.0), (28.51, 6.863, 0.3), (29.95, 6.863, -1.0), (29.95, 6.863, 0.3), (30.03, 9.636, -1.0), (30.03, 9.636, 0.3), (28.6, 9.636, -1.0), (28.6, 9.636, 0.3), (28.6, 12.42, -1.0), (28.6, 12.42, 0.3), (30.03, 12.42, -1.0), (30.03, 12.42, 0.3), (32.73, 9.636, -1.0), (32.73, 9.636, 0.3), (31.29, 9.636, -1.0), (31.29, 9.636, 0.3), (31.29, 12.42, -1.0), (31.29, 12.42, 0.3), (32.73, 12.42, -1.0), (32.73, 12.42, 0.3), (35.48, 9.614, -1.0), (35.48, 9.614, 0.3), (34.04, 9.614, -1.0), (34.04, 9.614, 0.3), (34.04, 12.39, -1.0), (34.04, 12.39, 0.3), (35.48, 12.39, -1.0), (35.48, 12.39, 0.3), (35.57, 15.06, -1.0), (35.57, 15.06, 0.3), (34.13, 15.06, -1.0), (34.13, 15.06, 0.3), (34.13, 17.84, -1.0), (34.13, 17.84, 0.3), (35.57, 17.84, -1.0), (35.57, 17.84, 0.3), (32.76, 15.06, -1.0), (32.76, 15.06, 0.3), (31.32, 15.06, -1.0), (31.32, 15.06, 0.3), (31.32, 17.84, -1.0), (31.32, 17.84, 0.3), (32.76, 17.84, -1.0), (32.76, 17.84, 0.3), (29.95, 15.08, -1.0), (29.95, 15.08, 0.3), (28.51, 15.08, -1.0), (28.51, 15.08, 0.3), (28.51, 17.86, -1.0), (28.51, 17.86, 0.3), (29.95, 17.86, -1.0), (29.95, 17.86, 0.3), (23.05, 15.1, -1.0), (23.05, 15.1, 0.3), (21.62, 15.1, -1.0), (21.62, 15.1, 0.3), (21.62, 17.88, -1.0), (21.62, 17.88, 0.3), (23.05, 17.88, -1.0), (23.05, 17.88, 0.3), (20.31, 15.1, -1.0), (20.31, 15.1, 0.3), (18.87, 15.1, -1.0), (18.87, 15.1, 0.3), (18.87, 17.88, -1.0), (18.87, 17.88, 0.3), (20.31, 17.88, -1.0), (20.31, 17.88, 0.3), (17.52, 15.12, -1.0), (17.52, 15.12, 0.3), (16.09, 15.12, -1.0), (16.09, 15.12, 0.3), (16.09, 17.9, -1.0), (16.09, 17.9, 0.3), (17.52, 17.9, -1.0), (17.52, 17.9, 0.3), (17.59, 9.569, -1.0), (17.59, 9.569, 0.3), (16.15, 9.569, -1.0), (16.15, 9.569, 0.3), (16.15, 12.35, -1.0), (16.15, 12.35, 0.3), (17.59, 12.35, -1.0), (17.59, 12.35, 0.3), (20.4, 9.569, -1.0), (20.4, 9.569, 0.3), (18.96, 9.569, -1.0), (18.96, 9.569, 0.3), (18.96, 12.35, -1.0), (18.96, 12.35, 0.3), (20.4, 12.35, -1.0), (20.4, 12.35, 0.3), (23.01, 9.592, -1.0), (23.01, 9.592, 0.3), (21.57, 9.592, -1.0), (21.57, 9.592, 0.3), (21.57, 12.37, -1.0), (21.57, 12.37, 0.3), (23.01, 12.37, -1.0), (23.01, 12.37, 0.3), (23.03, 4.039, -1.0), (23.03, 4.039, 0.3), (21.59, 4.039, -1.0), (21.59, 4.039, 0.3), (21.59, 6.819, -1.0), (21.59, 6.819, 0.3), (23.03, 6.819, -1.0), (23.03, 6.819, 0.3), (20.27, 4.039, -1.0), (20.27, 4.039, 0.3), (18.83, 4.039, -1.0), (18.83, 4.039, 0.3), (18.83, 6.819, -1.0), (18.83, 6.819, 0.3), (20.27, 6.819, -1.0), (20.27, 6.819, 0.3), (17.55, 4.061, -1.0), (17.55, 4.061, 0.3), (16.11, 4.061, -1.0), (16.11, 4.061, 0.3), (16.11, 6.841, -1.0), (16.11, 6.841, 0.3), (17.55, 6.841, -1.0), (17.55, 6.841, 0.3), (17.55, -1.447, -1.0), (17.55, -1.447, 0.3), (16.11, -1.447, -1.0), (16.11, -1.447, 0.3), (16.11, 1.332, -1.0), (16.11, 1.332, 0.3), (17.55, 1.332, -1.0), (17.55, 1.332, 0.3), (20.38, -1.47, -1.0), (20.38, -1.47, 0.3), (18.94, -1.47, -1.0), (18.94, -1.47, 0.3), (18.94, 1.31, -1.0), (18.94, 1.31, 0.3), (20.38, 1.31, -1.0), (20.38, 1.31, 0.3), (23.03, -1.447, -1.0), (23.03, -1.447, 0.3), (21.59, -1.447, -1.0), (21.59, -1.447, 0.3), (21.59, 1.332, -1.0), (21.59, 1.332, 0.3), (23.03, 1.332, -1.0), (23.03, 1.332, 0.3), (29.85, -33.13, -1.0), (29.85, -33.13, 0.3), (29.03, -32.86, -1.0), (29.03, -32.86, 0.3), (28.55, -32.19, -1.0), (28.55, -32.19, 0.3), (28.67, -31.58, -1.0), (28.67, -31.58, 0.3), (28.93, -31.22, -1.0), (28.93, -31.22, 0.3), (29.21, -30.87, -1.0), (29.21, -30.87, 0.3), (29.56, -30.55, -1.0), (29.56, -30.55, 0.3), (30.0, -30.42, -1.0), (30.0, -30.42, 0.3), (30.42, -30.65, -1.0), (30.42, -30.65, 0.3), (30.71, -30.95, -1.0), (30.71, -30.95, 0.3), (31.0, -31.33, -1.0), (31.0, -31.33, 0.3), (31.17, -31.69, -1.0), (31.17, -31.69, 0.3), (31.24, -32.1, -1.0), (31.24, -32.1, 0.3), (31.04, -32.46, -1.0), (31.04, -32.46, 0.3), (30.82, -32.81, -1.0), (30.82, -32.81, 0.3), (30.38, -32.78, -1.0), (30.38, -32.78, 0.3), (30.15, -33.11, -1.0), (30.15, -33.11, 0.3), (40.95, -19.2, -1.0), (40.95, -19.2, 0.3), (40.13, -18.93, -1.0), (40.13, -18.93, 0.3), (39.65, -18.26, -1.0), (39.65, -18.26, 0.3), (39.77, -17.65, -1.0), (39.77, -17.65, 0.3), (40.02, -17.29, -1.0), (40.02, -17.29, 0.3), (40.31, -16.94, -1.0), (40.31, -16.94, 0.3), (40.66, -16.62, -1.0), (40.66, -16.62, 0.3), (41.1, -16.49, -1.0), (41.1, -16.49, 0.3), (41.52, -16.72, -1.0), (41.52, -16.72, 0.3), (41.81, -17.02, -1.0), (41.81, -17.02, 0.3), (42.1, -17.4, -1.0), (42.1, -17.4, 0.3), (42.27, -17.76, -1.0), (42.27, -17.76, 0.3), (42.34, -18.17, -1.0), (42.34, -18.17, 0.3), (42.14, -18.53, -1.0), (42.14, -18.53, 0.3), (41.92, -18.88, -1.0), (41.92, -18.88, 0.3), (41.48, -18.85, -1.0), (41.48, -18.85, 0.3), (41.25, -19.18, -1.0), (41.25, -19.18, 0.3), (40.95, 0.1092, -1.0), (40.95, 0.1092, 0.3), (40.13, 0.3809, -1.0), (40.13, 0.3809, 0.3), (39.65, 1.056, -1.0), (39.65, 1.056, 0.3), (39.77, 1.659, -1.0), (39.77, 1.659, 0.3), (40.02, 2.02, -1.0), (40.02, 2.02, 0.3), (40.31, 2.369, -1.0), (40.31, 2.369, 0.3), (40.66, 2.692, -1.0), (40.66, 2.692, 0.3), (41.1, 2.821, -1.0), (41.1, 2.821, 0.3), (41.52, 2.588, -1.0), (41.52, 2.588, 0.3), (41.81, 2.291, -1.0), (41.81, 2.291, 0.3), (42.1, 1.917, -1.0), (42.1, 1.917, 0.3), (42.27, 1.555, -1.0), (42.27, 1.555, 0.3), (42.34, 1.142, -1.0), (42.34, 1.142, 0.3), (42.14, 0.7809, -1.0), (42.14, 0.7809, 0.3), (41.92, 0.4323, -1.0), (41.92, 0.4323, 0.3), (41.48, 0.4581, -1.0), (41.48, 0.4581, 0.3), (41.25, 0.1353, -1.0), (41.25, 0.1353, 0.3), (43.78, 5.548, -1.0), (43.78, 5.548, 0.3), (42.96, 5.82, -1.0), (42.96, 5.82, 0.3), (42.48, 6.494, -1.0), (42.48, 6.494, 0.3), (42.6, 7.097, -1.0), (42.6, 7.097, 0.3), (42.85, 7.459, -1.0), (42.85, 7.459, 0.3), (43.14, 7.808, -1.0), (43.14, 7.808, 0.3), (43.49, 8.13, -1.0), (43.49, 8.13, 0.3), (43.93, 8.259, -1.0), (43.93, 8.259, 0.3), (44.35, 8.027, -1.0), (44.35, 8.027, 0.3), (44.64, 7.73, -1.0), (44.64, 7.73, 0.3), (44.93, 7.356, -1.0), (44.93, 7.356, 0.3), (45.1, 6.994, -1.0), (45.1, 6.994, 0.3), (45.17, 6.581, -1.0), (45.17, 6.581, 0.3), (44.97, 6.22, -1.0), (44.97, 6.22, 0.3), (44.75, 5.871, -1.0), (44.75, 5.871, 0.3), (44.31, 5.897, -1.0), (44.31, 5.897, 0.3), (44.08, 5.574, -1.0), (44.08, 5.574, 0.3), (40.95, 12.37, -1.0), (40.95, 12.37, 0.3), (40.13, 12.65, -1.0), (40.13, 12.65, 0.3), (39.65, 13.32, -1.0), (39.65, 13.32, 0.3), (39.77, 13.92, -1.0), (39.77, 13.92, 0.3), (40.02, 14.29, -1.0), (40.02, 14.29, 0.3), (40.31, 14.63, -1.0), (40.31, 14.63, 0.3), (40.66, 14.96, -1.0), (40.66, 14.96, 0.3), (41.1, 15.09, -1.0), (41.1, 15.09, 0.3), (41.52, 14.85, -1.0), (41.52, 14.85, 0.3), (41.81, 14.56, -1.0), (41.81, 14.56, 0.3), (42.1, 14.18, -1.0), (42.1, 14.18, 0.3), (42.27, 13.82, -1.0), (42.27, 13.82, 0.3), (42.34, 13.41, -1.0), (42.34, 13.41, 0.3), (42.14, 13.05, -1.0), (42.14, 13.05, 0.3), (41.92, 12.7, -1.0), (41.92, 12.7, 0.3), (41.48, 12.72, -1.0), (41.48, 12.72, 0.3), (41.25, 12.4, -1.0), (41.25, 12.4, 0.3), (40.95, 19.48, -1.0), (40.95, 19.48, 0.3), (40.13, 19.75, -1.0), (40.13, 19.75, 0.3), (39.65, 20.42, -1.0), (39.65, 20.42, 0.3), (39.77, 21.03, -1.0), (39.77, 21.03, 0.3), (40.02, 21.39, -1.0), (40.02, 21.39, 0.3), (40.31, 21.74, -1.0), (40.31, 21.74, 0.3), (40.66, 22.06, -1.0), (40.66, 22.06, 0.3), (41.1, 22.19, -1.0), (41.1, 22.19, 0.3), (41.52, 21.96, -1.0), (41.52, 21.96, 0.3), (41.81, 21.66, -1.0), (41.81, 21.66, 0.3), (42.1, 21.29, -1.0), (42.1, 21.29, 0.3), (42.27, 20.92, -1.0), (42.27, 20.92, 0.3), (42.34, 20.51, -1.0), (42.34, 20.51, 0.3), (42.14, 20.15, -1.0), (42.14, 20.15, 0.3), (41.92, 19.8, -1.0), (41.92, 19.8, 0.3), (41.48, 19.83, -1.0), (41.48, 19.83, 0.3), (41.25, 19.5, -1.0), (41.25, 19.5, 0.3), (22.97, 24.86, -1.0), (22.97, 24.86, 0.3), (22.15, 25.13, -1.0), (22.15, 25.13, 0.3), (21.67, 25.81, -1.0), (21.67, 25.81, 0.3), (21.79, 26.41, -1.0), (21.79, 26.41, 0.3), (22.04, 26.77, -1.0), (22.04, 26.77, 0.3), (22.33, 27.12, -1.0), (22.33, 27.12, 0.3), (22.68, 27.44, -1.0), (22.68, 27.44, 0.3), (23.12, 27.57, -1.0), (23.12, 27.57, 0.3), (23.54, 27.34, -1.0), (23.54, 27.34, 0.3), (23.83, 27.04, -1.0), (23.83, 27.04, 0.3), (24.12, 26.67, -1.0), (24.12, 26.67, 0.3), (24.29, 26.31, -1.0), (24.29, 26.31, 0.3), (24.35, 25.89, -1.0), (24.35, 25.89, 0.3), (24.16, 25.53, -1.0), (24.16, 25.53, 0.3), (23.94, 25.18, -1.0), (23.94, 25.18, 0.3), (23.5, 25.21, -1.0), (23.5, 25.21, 0.3), (23.27, 24.89, -1.0), (23.27, 24.89, 0.3), (11.92, 19.31, -1.0), (11.92, 19.31, 0.3), (11.11, 19.58, -1.0), (11.11, 19.58, 0.3), (10.63, 20.26, -1.0), (10.63, 20.26, 0.3), (10.74, 20.86, -1.0), (10.74, 20.86, 0.3), (11.0, 21.22, -1.0), (11.0, 21.22, 0.3), (11.28, 21.57, -1.0), (11.28, 21.57, 0.3), (11.63, 21.89, -1.0), (11.63, 21.89, 0.3), (12.07, 22.02, -1.0), (12.07, 22.02, 0.3), (12.5, 21.79, -1.0), (12.5, 21.79, 0.3), (12.78, 21.49, -1.0), (12.78, 21.49, 0.3), (13.08, 21.12, -1.0), (13.08, 21.12, 0.3), (13.25, 20.76, -1.0), (13.25, 20.76, 0.3), (13.31, 20.34, -1.0), (13.31, 20.34, 0.3), (13.12, 19.98, -1.0), (13.12, 19.98, 0.3), (12.9, 19.63, -1.0), (12.9, 19.63, 0.3), (12.46, 19.66, -1.0), (12.46, 19.66, 0.3), (12.23, 19.34, -1.0), (12.23, 19.34, 0.3), (-7.39, 9.599, -1.0), (-7.39, 9.599, 0.3), (-8.205, 9.871, -1.0), (-8.205, 9.871, 0.3), (-8.687, 10.55, -1.0), (-8.687, 10.55, 0.3), (-8.572, 11.15, -1.0), (-8.572, 11.15, 0.3), (-8.313, 11.51, -1.0), (-8.313, 11.51, 0.3), (-8.029, 11.86, -1.0), (-8.029, 11.86, 0.3), (-7.681, 12.18, -1.0), (-7.681, 12.18, 0.3), (-7.242, 12.31, -1.0), (-7.242, 12.31, 0.3), (-6.816, 12.08, -1.0), (-6.816, 12.08, 0.3), (-6.532, 11.78, -1.0), (-6.532, 11.78, 0.3), (-6.235, 11.41, -1.0), (-6.235, 11.41, 0.3), (-6.067, 11.05, -1.0), (-6.067, 11.05, 0.3), (-6.002, 10.63, -1.0), (-6.002, 10.63, 0.3), (-6.196, 10.27, -1.0), (-6.196, 10.27, 0.3), (-6.416, 9.922, -1.0), (-6.416, 9.922, 0.3), (-6.854, 9.948, -1.0), (-6.854, 9.948, 0.3), (-7.087, 9.625, -1.0), (-7.087, 9.625, 0.3), (-18.43, 6.824, -1.0), (-18.43, 6.824, 0.3), (-19.25, 7.096, -1.0), (-19.25, 7.096, 0.3), (-19.73, 7.771, -1.0), (-19.73, 7.771, 0.3), (-19.62, 8.374, -1.0), (-19.62, 8.374, 0.3), (-19.36, 8.735, -1.0), (-19.36, 8.735, 0.3), (-19.07, 9.084, -1.0), (-19.07, 9.084, 0.3), (-18.72, 9.407, -1.0), (-18.72, 9.407, 0.3), (-18.29, 9.536, -1.0), (-18.29, 9.536, 0.3), (-17.86, 9.303, -1.0), (-17.86, 9.303, 0.3), (-17.58, 9.007, -1.0), (-17.58, 9.007, 0.3), (-17.28, 8.632, -1.0), (-17.28, 8.632, 0.3), (-17.11, 8.271, -1.0), (-17.11, 8.271, 0.3), (-17.05, 7.858, -1.0), (-17.05, 7.858, 0.3), (-17.24, 7.496, -1.0), (-17.24, 7.496, 0.3), (-17.46, 7.147, -1.0), (-17.46, 7.147, 0.3), (-17.9, 7.173, -1.0), (-17.9, 7.173, 0.3), (-18.13, 6.85, -1.0), (-18.13, 6.85, 0.3)], [], [(0, 1, 3, 2), (2, 3, 5, 4), (4, 5, 7, 6), (6, 7, 9, 8), (8, 9, 11, 10), (10, 11, 13, 12), (12, 13, 15, 14), (14, 15, 17, 16), (16, 17, 19, 18), (18, 19, 21, 20), (20, 21, 23, 22), (22, 23, 25, 24), (24, 25, 27, 26), (26, 27, 29, 28), (28, 29, 31, 30), (30, 31, 33, 32), (32, 33, 35, 34), (34, 35, 37, 36), (36, 37, 39, 38), (38, 39, 41, 40), (40, 41, 43, 42), (42, 43, 45, 44), (44, 45, 47, 46), (46, 47, 49, 48), (48, 49, 51, 50), (50, 51, 53, 52), (52, 53, 55, 54), (54, 55, 57, 56), (56, 57, 59, 58), (58, 59, 61, 60), (60, 61, 63, 62), (62, 63, 65, 64), (64, 65, 67, 66), (66, 67, 69, 68), (68, 69, 71, 70), (70, 71, 73, 72), (72, 73, 75, 74), (74, 75, 77, 76), (76, 77, 79, 78), (78, 79, 81, 80), (80, 81, 83, 82), (82, 83, 85, 84), (84, 85, 87, 86), (86, 87, 89, 88), (88, 89, 91, 90), (90, 91, 93, 92), (92, 93, 95, 94), (94, 95, 97, 96), (96, 97, 99, 98), (98, 99, 101, 100), (100, 101, 103, 102), (102, 103, 105, 104), (104, 105, 107, 106), (106, 107, 109, 108), (108, 109, 111, 110), (110, 111, 113, 112), (112, 113, 115, 114), (114, 115, 117, 116), (116, 117, 119, 118), (118, 119, 121, 120), (120, 121, 123, 122), (122, 123, 125, 124), (124, 125, 127, 126), (126, 127, 129, 128), (128, 129, 131, 130), (130, 131, 133, 132), (132, 133, 135, 134), (134, 135, 137, 136), (136, 137, 139, 138), (138, 139, 141, 140), (140, 141, 143, 142), (142, 143, 145, 144), (144, 145, 147, 146), (146, 147, 149, 148), (148, 149, 151, 150), (150, 151, 153, 152), (152, 153, 155, 154), (154, 155, 157, 156), (156, 157, 159, 158), (158, 159, 161, 160), (160, 161, 163, 162), (162, 163, 165, 164), (164, 165, 167, 166), (166, 167, 169, 168), (168, 169, 171, 170), (170, 171, 173, 172), (172, 173, 175, 174), (174, 175, 177, 176), (176, 177, 179, 178), (178, 179, 181, 180), (180, 181, 183, 182), (182, 183, 185, 184), (184, 185, 187, 186), (186, 187, 189, 188), (188, 189, 191, 190), (190, 191, 193, 192), (192, 193, 195, 194), (194, 195, 197, 196), (196, 197, 199, 198), (198, 199, 201, 200), (200, 201, 203, 202), (202, 203, 205, 204), (204, 205, 207, 206), (206, 207, 209, 208), (208, 209, 211, 210), (210, 211, 213, 212), (212, 213, 215, 214), (214, 215, 217, 216), (216, 217, 219, 218), (218, 219, 221, 220), (220, 221, 223, 222), (222, 223, 225, 224), (224, 225, 227, 226), (226, 227, 229, 228), (228, 229, 231, 230), (230, 231, 233, 232), (232, 233, 235, 234), (234, 235, 237, 236), (236, 237, 239, 238), (238, 239, 241, 240), (240, 241, 243, 242), (242, 243, 245, 244), (244, 245, 247, 246), (246, 247, 249, 248), (248, 249, 251, 250), (250, 251, 253, 252), (252, 253, 255, 254), (254, 255, 257, 256), (256, 257, 259, 258), (258, 259, 261, 260), (260, 261, 263, 262), (262, 263, 265, 264), (264, 265, 267, 266), (266, 267, 269, 268), (268, 269, 271, 270), (270, 271, 273, 272), (272, 273, 275, 274), (274, 275, 277, 276), (276, 277, 279, 278), (278, 279, 281, 280), (280, 281, 283, 282), (282, 283, 285, 284), (284, 285, 287, 286), (286, 287, 289, 288), (288, 289, 291, 290), (290, 291, 293, 292), (292, 293, 295, 294), (294, 295, 297, 296), (296, 297, 299, 298), (298, 299, 301, 300), (300, 301, 303, 302), (302, 303, 305, 304), (304, 305, 307, 306), (306, 307, 309, 308), (308, 309, 311, 310), (310, 311, 313, 312), (312, 313, 315, 314), (314, 315, 317, 316), (316, 317, 319, 318), (318, 319, 321, 320), (320, 321, 323, 322), (322, 323, 325, 324), (324, 325, 327, 326), (326, 327, 329, 328), (328, 329, 331, 330), (330, 331, 333, 332), (332, 333, 335, 334), (334, 335, 337, 336), (336, 337, 339, 338), (338, 339, 341, 340), (340, 341, 343, 342), (342, 343, 345, 344), (344, 345, 347, 346), (346, 347, 349, 348), (348, 349, 351, 350), (350, 351, 353, 352), (352, 353, 355, 354), (354, 355, 357, 356), (356, 357, 359, 358), (358, 359, 361, 360), (360, 361, 363, 362), (362, 363, 365, 364), (364, 365, 367, 366), (366, 367, 369, 368), (368, 369, 371, 370), (370, 371, 373, 372), (372, 373, 375, 374), (374, 375, 377, 376), (376, 377, 379, 378), (378, 379, 381, 380), (380, 381, 383, 382), (382, 383, 385, 384), (384, 385, 387, 386), (386, 387, 389, 388), (388, 389, 391, 390), (390, 391, 393, 392), (392, 393, 395, 394), (394, 395, 397, 396), (396, 397, 399, 398), (398, 399, 401, 400), (400, 401, 403, 402), (402, 403, 405, 404), (404, 405, 407, 406), (406, 407, 409, 408), (408, 409, 411, 410), (410, 411, 413, 412), (412, 413, 415, 414), (414, 415, 417, 416), (416, 417, 419, 418), (418, 419, 421, 420), (420, 421, 423, 422), (422, 423, 425, 424), (424, 425, 427, 426), (426, 427, 429, 428), (428, 429, 431, 430), (430, 431, 433, 432), (432, 433, 435, 434), (434, 435, 437, 436), (436, 437, 439, 438), (438, 439, 441, 440), (440, 441, 443, 442), (442, 443, 445, 444), (444, 445, 447, 446), (446, 447, 449, 448), (448, 449, 451, 450), (450, 451, 453, 452), (452, 453, 455, 454), (454, 455, 457, 456), (456, 457, 459, 458), (458, 459, 461, 460), (460, 461, 463, 462), (462, 463, 465, 464), (464, 465, 467, 466), (466, 467, 469, 468), (468, 469, 471, 470), (470, 471, 473, 472), (472, 473, 475, 474), (474, 475, 477, 476), (476, 477, 479, 478), (478, 479, 481, 480), (480, 481, 483, 482), (482, 483, 485, 484), (484, 485, 487, 486), (486, 487, 489, 488), (488, 489, 491, 490), (490, 491, 493, 492), (492, 493, 495, 494), (494, 495, 497, 496), (496, 497, 499, 498), (498, 499, 501, 500), (500, 501, 503, 502), (502, 503, 505, 504), (504, 505, 507, 506), (506, 507, 509, 508), (508, 509, 511, 510), (510, 511, 513, 512), (512, 513, 515, 514), (514, 515, 517, 516), (516, 517, 519, 518), (518, 519, 521, 520), (520, 521, 523, 522), (522, 523, 525, 524), (524, 525, 527, 526), (526, 527, 529, 528), (528, 529, 531, 530), (530, 531, 533, 532), (532, 533, 535, 534), (534, 535, 537, 536), (536, 537, 539, 538), (538, 539, 541, 540), (540, 541, 543, 542), (542, 543, 545, 544), (544, 545, 547, 546), (546, 547, 549, 548), (548, 549, 551, 550), (550, 551, 553, 552), (552, 553, 555, 554), (554, 555, 557, 556), (556, 557, 559, 558), (558, 559, 561, 560), (560, 561, 563, 562), (562, 563, 565, 564), (564, 565, 567, 566), (566, 567, 569, 568), (568, 569, 571, 570), (570, 571, 573, 572), (572, 573, 575, 574), (574, 575, 577, 576), (576, 577, 579, 578), (578, 579, 581, 580), (580, 581, 583, 582), (582, 583, 585, 584), (584, 585, 587, 586), (586, 587, 589, 588), (588, 589, 591, 590), (590, 591, 593, 592), (592, 593, 595, 594), (594, 595, 597, 596), (596, 597, 599, 598), (598, 599, 601, 600), (600, 601, 603, 602), (602, 603, 605, 604), (604, 605, 607, 606), (606, 607, 609, 608), (608, 609, 611, 610), (610, 611, 613, 612), (612, 613, 615, 614), (614, 615, 617, 616), (616, 617, 619, 618), (618, 619, 621, 620), (620, 621, 623, 622), (622, 623, 625, 624), (624, 625, 627, 626), (626, 627, 629, 628), (628, 629, 631, 630), (630, 631, 633, 632), (632, 633, 635, 634), (634, 635, 637, 636), (636, 637, 639, 638), (638, 639, 641, 640), (640, 641, 643, 642), (642, 643, 645, 644), (644, 645, 647, 646), (646, 647, 649, 648), (648, 649, 651, 650), (650, 651, 653, 652), (652, 653, 655, 654), (654, 655, 657, 656), (656, 657, 659, 658), (658, 659, 661, 660), (660, 661, 663, 662), (662, 663, 665, 664), (664, 665, 667, 666), (666, 667, 669, 668), (668, 669, 671, 670), (670, 671, 673, 672), (672, 673, 675, 674), (674, 675, 677, 676), (676, 677, 679, 678), (678, 679, 681, 680), (680, 681, 683, 682), (682, 683, 685, 684), (684, 685, 687, 686), (686, 687, 689, 688), (688, 689, 691, 690), (690, 691, 693, 692), (692, 693, 695, 694), (694, 695, 697, 696), (696, 697, 699, 698), (698, 699, 701, 700), (700, 701, 703, 702), (702, 703, 705, 704), (704, 705, 707, 706), (706, 707, 709, 708), (708, 709, 711, 710), (710, 711, 713, 712), (712, 713, 715, 714), (714, 715, 717, 716), (716, 717, 719, 718), (718, 719, 721, 720), (720, 721, 723, 722), (722, 723, 725, 724), (724, 725, 727, 726), (726, 727, 729, 728), (728, 729, 731, 730), (730, 731, 733, 732), (732, 733, 735, 734), (734, 735, 737, 736), (736, 737, 739, 738), (738, 739, 741, 740), (740, 741, 743, 742), (742, 743, 745, 744), (744, 745, 747, 746), (746, 747, 749, 748), (748, 749, 751, 750), (750, 751, 753, 752), (752, 753, 755, 754), (754, 755, 757, 756), (756, 757, 759, 758), (758, 759, 761, 760), (760, 761, 763, 762), (762, 763, 765, 764), (764, 765, 767, 766), (766, 767, 769, 768), (768, 769, 771, 770), (770, 771, 773, 772), (772, 773, 775, 774), (774, 775, 777, 776), (776, 777, 779, 778), (778, 779, 781, 780), (780, 781, 783, 782), (782, 783, 785, 784), (784, 785, 787, 786), (786, 787, 789, 788), (788, 789, 791, 790), (790, 791, 793, 792), (792, 793, 795, 794), (794, 795, 797, 796), (796, 797, 799, 798), (798, 799, 1, 0), (1, 799, 797, 795, 793, 791, 789, 787, 785, 783, 781, 779, 777, 775, 773, 771, 769, 767, 765, 763, 761, 759, 757, 755, 753, 751, 749, 747, 745, 743, 741, 739, 737, 735, 733, 731, 729, 727, 725, 723, 721, 719, 717, 715, 713, 711, 709, 707, 705, 703, 701, 699, 697, 695, 693, 691, 689, 687, 685, 683, 681, 679, 677, 675, 673, 671, 669, 667, 665, 663, 661, 659, 657, 655, 653, 651, 649, 647, 645, 643, 641, 639, 637, 635, 633, 631, 629, 627, 625, 623, 621, 619, 617, 615, 613, 611, 609, 607, 605, 603, 601, 599, 597, 595, 593, 591, 589, 587, 585, 583, 581, 579, 577, 575, 573, 571, 569, 567, 565, 563, 561, 559, 557, 555, 553, 551, 549, 547, 545, 543, 541, 539, 537, 535, 533, 531, 529, 527, 525, 523, 521, 519, 517, 515, 513, 511, 509, 507, 505, 503, 501, 499, 497, 495, 493, 491, 489, 487, 485, 483, 481, 479, 477, 475, 473, 471, 469, 467, 465, 463, 461, 459, 457, 455, 453, 451, 449, 447, 445, 443, 441, 439, 437, 435, 433, 431, 429, 427, 425, 423, 421, 419, 417, 415, 413, 411, 409, 407, 405, 403, 401, 399, 397, 395, 393, 391, 389, 387, 385, 383, 381, 379, 377, 375, 373, 371, 369, 367, 365, 363, 361, 359, 357, 355, 353, 351, 349, 347, 345, 343, 341, 339, 337, 335, 333, 331, 329, 327, 325, 323, 321, 319, 317, 315, 313, 311, 309, 307, 305, 303, 301, 299, 297, 295, 293, 291, 289, 287, 285, 283, 281, 279, 277, 275, 273, 271, 269, 267, 265, 263, 261, 259, 257, 255, 253, 251, 249, 247, 245, 243, 241, 239, 237, 235, 233, 231, 229, 227, 225, 223, 221, 219, 217, 215, 213, 211, 209, 207, 205, 203, 201, 199, 197, 195, 193, 191, 189, 187, 185, 183, 181, 179, 177, 175, 173, 171, 169, 167, 165, 163, 161, 159, 157, 155, 153, 151, 149, 147, 145, 143, 141, 139, 137, 135, 133, 131, 129, 127, 125, 123, 121, 119, 117, 115, 113, 111, 109, 107, 105, 103, 101, 99, 97, 95, 93, 91, 89, 87, 85, 83, 81, 79, 77, 75, 73, 71, 69, 67, 65, 63, 61, 59, 57, 55, 53, 51, 49, 47, 45, 43, 41, 39, 37, 35, 33, 31, 29, 27, 25, 23, 21, 19, 17, 15, 13, 11, 9, 7, 5, 3), (2, 4, 6, 8, 10, 12, 14, 16, 18, 20, 22, 24, 26, 28, 30, 32, 34, 36, 38, 40, 42, 44, 46, 48, 50, 52, 54, 56, 58, 60, 62, 64, 66, 68, 70, 72, 74, 76, 78, 80, 82, 84, 86, 88, 90, 92, 94, 96, 98, 100, 102, 104, 106, 108, 110, 112, 114, 116, 118, 120, 122, 124, 126, 128, 130, 132, 134, 136, 138, 140, 142, 144, 146, 148, 150, 152, 154, 156, 158, 160, 162, 164, 166, 168, 170, 172, 174, 176, 178, 180, 182, 184, 186, 188, 190, 192, 194, 196, 198, 200, 202, 204, 206, 208, 210, 212, 214, 216, 218, 220, 222, 224, 226, 228, 230, 232, 234, 236, 238, 240, 242, 244, 246, 248, 250, 252, 254, 256, 258, 260, 262, 264, 266, 268, 270, 272, 274, 276, 278, 280, 282, 284, 286, 288, 290, 292, 294, 296, 298, 300, 302, 304, 306, 308, 310, 312, 314, 316, 318, 320, 322, 324, 326, 328, 330, 332, 334, 336, 338, 340, 342, 344, 346, 348, 350, 352, 354, 356, 358, 360, 362, 364, 366, 368, 370, 372, 374, 376, 378, 380, 382, 384, 386, 388, 390, 392, 394, 396, 398, 400, 402, 404, 406, 408, 410, 412, 414, 416, 418, 420, 422, 424, 426, 428, 430, 432, 434, 436, 438, 440, 442, 444, 446, 448, 450, 452, 454, 456, 458, 460, 462, 464, 466, 468, 470, 472, 474, 476, 478, 480, 482, 484, 486, 488, 490, 492, 494, 496, 498, 500, 502, 504, 506, 508, 510, 512, 514, 516, 518, 520, 522, 524, 526, 528, 530, 532, 534, 536, 538, 540, 542, 544, 546, 548, 550, 552, 554, 556, 558, 560, 562, 564, 566, 568, 570, 572, 574, 576, 578, 580, 582, 584, 586, 588, 590, 592, 594, 596, 598, 600, 602, 604, 606, 608, 610, 612, 614, 616, 618, 620, 622, 624, 626, 628, 630, 632, 634, 636, 638, 640, 642, 644, 646, 648, 650, 652, 654, 656, 658, 660, 662, 664, 666, 668, 670, 672, 674, 676, 678, 680, 682, 684, 686, 688, 690, 692, 694, 696, 698, 700, 702, 704, 706, 708, 710, 712, 714, 716, 718, 720, 722, 724, 726, 728, 730, 732, 734, 736, 738, 740, 742, 744, 746, 748, 750, 752, 754, 756, 758, 760, 762, 764, 766, 768, 770, 772, 774, 776, 778, 780, 782, 784, 786, 788, 790, 792, 794, 796, 798, 0), (800, 801, 803, 802), (802, 803, 805, 804), (804, 805, 807, 806), (806, 807, 809, 808), (808, 809, 811, 810), (810, 811, 813, 812), (812, 813, 815, 814), (814, 815, 817, 816), (816, 817, 819, 818), (818, 819, 821, 820), (820, 821, 823, 822), (822, 823, 825, 824), (824, 825, 827, 826), (826, 827, 829, 828), (828, 829, 831, 830), (830, 831, 833, 832), (832, 833, 835, 834), (834, 835, 837, 836), (836, 837, 839, 838), (838, 839, 841, 840), (840, 841, 843, 842), (842, 843, 801, 800), (801, 843, 841, 839, 837, 835, 833, 831, 829, 827, 825, 823, 821, 819, 817, 815, 813, 811, 809, 807, 805, 803), (802, 804, 806, 808, 810, 812, 814, 816, 818, 820, 822, 824, 826, 828, 830, 832, 834, 836, 838, 840, 842, 800), (844, 845, 847, 846), (846, 847, 849, 848), (848, 849, 851, 850), (850, 851, 853, 852), (852, 853, 855, 854), (854, 855, 857, 856), (856, 857, 859, 858), (858, 859, 861, 860), (860, 861, 863, 862), (862, 863, 865, 864), (864, 865, 867, 866), (866, 867, 869, 868), (868, 869, 871, 870), (870, 871, 873, 872), (872, 873, 875, 874), (874, 875, 877, 876), (876, 877, 879, 878), (878, 879, 881, 880), (880, 881, 883, 882), (882, 883, 885, 884), (884, 885, 887, 886), (886, 887, 889, 888), (888, 889, 891, 890), (890, 891, 893, 892), (892, 893, 895, 894), (894, 895, 897, 896), (896, 897, 899, 898), (898, 899, 901, 900), (900, 901, 903, 902), (902, 903, 905, 904), (904, 905, 907, 906), (906, 907, 909, 908), (908, 909, 911, 910), (910, 911, 913, 912), (912, 913, 915, 914), (914, 915, 917, 916), (916, 917, 919, 918), (918, 919, 921, 920), (920, 921, 923, 922), (922, 923, 925, 924), (924, 925, 927, 926), (926, 927, 929, 928), (928, 929, 931, 930), (930, 931, 933, 932), (932, 933, 935, 934), (934, 935, 937, 936), (936, 937, 939, 938), (938, 939, 941, 940), (940, 941, 943, 942), (942, 943, 945, 944), (944, 945, 947, 946), (946, 947, 949, 948), (948, 949, 951, 950), (950, 951, 953, 952), (952, 953, 955, 954), (954, 955, 957, 956), (956, 957, 959, 958), (958, 959, 961, 960), (960, 961, 963, 962), (962, 963, 965, 964), (964, 965, 967, 966), (966, 967, 969, 968), (968, 969, 971, 970), (970, 971, 973, 972), (972, 973, 975, 974), (974, 975, 977, 976), (976, 977, 979, 978), (978, 979, 981, 980), (980, 981, 983, 982), (982, 983, 985, 984), (984, 985, 987, 986), (986, 987, 989, 988), (988, 989, 991, 990), (990, 991, 993, 992), (992, 993, 995, 994), (994, 995, 997, 996), (996, 997, 999, 998), (998, 999, 1001, 1000), (1000, 1001, 1003, 1002), (1002, 1003, 1005, 1004), (1004, 1005, 1007, 1006), (1006, 1007, 1009, 1008), (1008, 1009, 1011, 1010), (1010, 1011, 1013, 1012), (1012, 1013, 1015, 1014), (1014, 1015, 1017, 1016), (1016, 1017, 1019, 1018), (1018, 1019, 1021, 1020), (1020, 1021, 1023, 1022), (1022, 1023, 1025, 1024), (1024, 1025, 1027, 1026), (1026, 1027, 1029, 1028), (1028, 1029, 1031, 1030), (1030, 1031, 1033, 1032), (1032, 1033, 1035, 1034), (1034, 1035, 1037, 1036), (1036, 1037, 1039, 1038), (1038, 1039, 1041, 1040), (1040, 1041, 1043, 1042), (1042, 1043, 1045, 1044), (1044, 1045, 1047, 1046), (1046, 1047, 1049, 1048), (1048, 1049, 1051, 1050), (1050, 1051, 1053, 1052), (1052, 1053, 1055, 1054), (1054, 1055, 1057, 1056), (1056, 1057, 1059, 1058), (1058, 1059, 1061, 1060), (1060, 1061, 1063, 1062), (1062, 1063, 1065, 1064), (1064, 1065, 1067, 1066), (1066, 1067, 1069, 1068), (1068, 1069, 1071, 1070), (1070, 1071, 1073, 1072), (1072, 1073, 1075, 1074), (1074, 1075, 1077, 1076), (1076, 1077, 1079, 1078), (1078, 1079, 1081, 1080), (1080, 1081, 1083, 1082), (1082, 1083, 845, 844), (845, 1083, 1081, 1079, 1077, 1075, 1073, 1071, 1069, 1067, 1065, 1063, 1061, 1059, 1057, 1055, 1053, 1051, 1049, 1047, 1045, 1043, 1041, 1039, 1037, 1035, 1033, 1031, 1029, 1027, 1025, 1023, 1021, 1019, 1017, 1015, 1013, 1011, 1009, 1007, 1005, 1003, 1001, 999, 997, 995, 993, 991, 989, 987, 985, 983, 981, 979, 977, 975, 973, 971, 969, 967, 965, 963, 961, 959, 957, 955, 953, 951, 949, 947, 945, 943, 941, 939, 937, 935, 933, 931, 929, 927, 925, 923, 921, 919, 917, 915, 913, 911, 909, 907, 905, 903, 901, 899, 897, 895, 893, 891, 889, 887, 885, 883, 881, 879, 877, 875, 873, 871, 869, 867, 865, 863, 861, 859, 857, 855, 853, 851, 849, 847), (846, 848, 850, 852, 854, 856, 858, 860, 862, 864, 866, 868, 870, 872, 874, 876, 878, 880, 882, 884, 886, 888, 890, 892, 894, 896, 898, 900, 902, 904, 906, 908, 910, 912, 914, 916, 918, 920, 922, 924, 926, 928, 930, 932, 934, 936, 938, 940, 942, 944, 946, 948, 950, 952, 954, 956, 958, 960, 962, 964, 966, 968, 970, 972, 974, 976, 978, 980, 982, 984, 986, 988, 990, 992, 994, 996, 998, 1000, 1002, 1004, 1006, 1008, 1010, 1012, 1014, 1016, 1018, 1020, 1022, 1024, 1026, 1028, 1030, 1032, 1034, 1036, 1038, 1040, 1042, 1044, 1046, 1048, 1050, 1052, 1054, 1056, 1058, 1060, 1062, 1064, 1066, 1068, 1070, 1072, 1074, 1076, 1078, 1080, 1082, 844), (1084, 1085, 1087, 1086), (1086, 1087, 1089, 1088), (1088, 1089, 1091, 1090), (1090, 1091, 1085, 1084), (1085, 1091, 1089, 1087), (1086, 1088, 1090, 1084), (1092, 1093, 1095, 1094), (1094, 1095, 1097, 1096), (1096, 1097, 1099, 1098), (1098, 1099, 1101, 1100), (1100, 1101, 1103, 1102), (1102, 1103, 1105, 1104), (1104, 1105, 1107, 1106), (1106, 1107, 1109, 1108), (1108, 1109, 1111, 1110), (1110, 1111, 1113, 1112), (1112, 1113, 1115, 1114), (1114, 1115, 1093, 1092), (1093, 1115, 1113, 1111, 1109, 1107, 1105, 1103, 1101, 1099, 1097, 1095), (1094, 1096, 1098, 1100, 1102, 1104, 1106, 1108, 1110, 1112, 1114, 1092), (1116, 1117, 1119, 1118), (1118, 1119, 1121, 1120), (1120, 1121, 1123, 1122), (1122, 1123, 1125, 1124), (1124, 1125, 1127, 1126), (1126, 1127, 1129, 1128), (1128, 1129, 1131, 1130), (1130, 1131, 1133, 1132), (1132, 1133, 1135, 1134), (1134, 1135, 1117, 1116), (1117, 1135, 1133, 1131, 1129, 1127, 1125, 1123, 1121, 1119), (1118, 1120, 1122, 1124, 1126, 1128, 1130, 1132, 1134, 1116), (1136, 1137, 1139, 1138), (1138, 1139, 1141, 1140), (1140, 1141, 1143, 1142), (1142, 1143, 1145, 1144), (1144, 1145, 1147, 1146), (1146, 1147, 1149, 1148), (1148, 1149, 1151, 1150), (1150, 1151, 1153, 1152), (1152, 1153, 1155, 1154), (1154, 1155, 1137, 1136), (1137, 1155, 1153, 1151, 1149, 1147, 1145, 1143, 1141, 1139), (1138, 1140, 1142, 1144, 1146, 1148, 1150, 1152, 1154, 1136), (1156, 1157, 1159, 1158), (1158, 1159, 1161, 1160), (1160, 1161, 1163, 1162), (1162, 1163, 1165, 1164), (1164, 1165, 1167, 1166), (1166, 1167, 1169, 1168), (1168, 1169, 1171, 1170), (1170, 1171, 1173, 1172), (1172, 1173, 1175, 1174), (1174, 1175, 1157, 1156), (1157, 1175, 1173, 1171, 1169, 1167, 1165, 1163, 1161, 1159), (1158, 1160, 1162, 1164, 1166, 1168, 1170, 1172, 1174, 1156), (1176, 1177, 1179, 1178), (1178, 1179, 1181, 1180), (1180, 1181, 1183, 1182), (1182, 1183, 1177, 1176), (1177, 1183, 1181, 1179), (1178, 1180, 1182, 1176), (1184, 1185, 1187, 1186), (1186, 1187, 1189, 1188), (1188, 1189, 1191, 1190), (1190, 1191, 1185, 1184), (1185, 1191, 1189, 1187), (1186, 1188, 1190, 1184), (1192, 1193, 1195, 1194), (1194, 1195, 1197, 1196), (1196, 1197, 1199, 1198), (1198, 1199, 1193, 1192), (1193, 1199, 1197, 1195), (1194, 1196, 1198, 1192), (1200, 1201, 1203, 1202), (1202, 1203, 1205, 1204), (1204, 1205, 1207, 1206), (1206, 1207, 1201, 1200), (1201, 1207, 1205, 1203), (1202, 1204, 1206, 1200), (1208, 1209, 1211, 1210), (1210, 1211, 1213, 1212), (1212, 1213, 1215, 1214), (1214, 1215, 1209, 1208), (1209, 1215, 1213, 1211), (1210, 1212, 1214, 1208), (1216, 1217, 1219, 1218), (1218, 1219, 1221, 1220), (1220, 1221, 1223, 1222), (1222, 1223, 1217, 1216), (1217, 1223, 1221, 1219), (1218, 1220, 1222, 1216), (1224, 1225, 1227, 1226), (1226, 1227, 1229, 1228), (1228, 1229, 1231, 1230), (1230, 1231, 1225, 1224), (1225, 1231, 1229, 1227), (1226, 1228, 1230, 1224), (1232, 1233, 1235, 1234), (1234, 1235, 1237, 1236), (1236, 1237, 1239, 1238), (1238, 1239, 1233, 1232), (1233, 1239, 1237, 1235), (1234, 1236, 1238, 1232), (1240, 1241, 1243, 1242), (1242, 1243, 1245, 1244), (1244, 1245, 1247, 1246), (1246, 1247, 1241, 1240), (1241, 1247, 1245, 1243), (1242, 1244, 1246, 1240), (1248, 1249, 1251, 1250), (1250, 1251, 1253, 1252), (1252, 1253, 1255, 1254), (1254, 1255, 1249, 1248), (1249, 1255, 1253, 1251), (1250, 1252, 1254, 1248), (1256, 1257, 1259, 1258), (1258, 1259, 1261, 1260), (1260, 1261, 1263, 1262), (1262, 1263, 1257, 1256), (1257, 1263, 1261, 1259), (1258, 1260, 1262, 1256), (1264, 1265, 1267, 1266), (1266, 1267, 1269, 1268), (1268, 1269, 1271, 1270), (1270, 1271, 1265, 1264), (1265, 1271, 1269, 1267), (1266, 1268, 1270, 1264), (1272, 1273, 1275, 1274), (1274, 1275, 1277, 1276), (1276, 1277, 1279, 1278), (1278, 1279, 1273, 1272), (1273, 1279, 1277, 1275), (1274, 1276, 1278, 1272), (1280, 1281, 1283, 1282), (1282, 1283, 1285, 1284), (1284, 1285, 1287, 1286), (1286, 1287, 1281, 1280), (1281, 1287, 1285, 1283), (1282, 1284, 1286, 1280), (1288, 1289, 1291, 1290), (1290, 1291, 1293, 1292), (1292, 1293, 1295, 1294), (1294, 1295, 1289, 1288), (1289, 1295, 1293, 1291), (1290, 1292, 1294, 1288), (1296, 1297, 1299, 1298), (1298, 1299, 1301, 1300), (1300, 1301, 1303, 1302), (1302, 1303, 1297, 1296), (1297, 1303, 1301, 1299), (1298, 1300, 1302, 1296), (1304, 1305, 1307, 1306), (1306, 1307, 1309, 1308), (1308, 1309, 1311, 1310), (1310, 1311, 1305, 1304), (1305, 1311, 1309, 1307), (1306, 1308, 1310, 1304), (1312, 1313, 1315, 1314), (1314, 1315, 1317, 1316), (1316, 1317, 1319, 1318), (1318, 1319, 1313, 1312), (1313, 1319, 1317, 1315), (1314, 1316, 1318, 1312), (1320, 1321, 1323, 1322), (1322, 1323, 1325, 1324), (1324, 1325, 1327, 1326), (1326, 1327, 1321, 1320), (1321, 1327, 1325, 1323), (1322, 1324, 1326, 1320), (1328, 1329, 1331, 1330), (1330, 1331, 1333, 1332), (1332, 1333, 1335, 1334), (1334, 1335, 1329, 1328), (1329, 1335, 1333, 1331), (1330, 1332, 1334, 1328), (1336, 1337, 1339, 1338), (1338, 1339, 1341, 1340), (1340, 1341, 1343, 1342), (1342, 1343, 1337, 1336), (1337, 1343, 1341, 1339), (1338, 1340, 1342, 1336), (1344, 1345, 1347, 1346), (1346, 1347, 1349, 1348), (1348, 1349, 1351, 1350), (1350, 1351, 1345, 1344), (1345, 1351, 1349, 1347), (1346, 1348, 1350, 1344), (1352, 1353, 1355, 1354), (1354, 1355, 1357, 1356), (1356, 1357, 1359, 1358), (1358, 1359, 1353, 1352), (1353, 1359, 1357, 1355), (1354, 1356, 1358, 1352), (1360, 1361, 1363, 1362), (1362, 1363, 1365, 1364), (1364, 1365, 1367, 1366), (1366, 1367, 1361, 1360), (1361, 1367, 1365, 1363), (1362, 1364, 1366, 1360), (1368, 1369, 1371, 1370), (1370, 1371, 1373, 1372), (1372, 1373, 1375, 1374), (1374, 1375, 1369, 1368), (1369, 1375, 1373, 1371), (1370, 1372, 1374, 1368), (1376, 1377, 1379, 1378), (1378, 1379, 1381, 1380), (1380, 1381, 1383, 1382), (1382, 1383, 1377, 1376), (1377, 1383, 1381, 1379), (1378, 1380, 1382, 1376), (1384, 1385, 1387, 1386), (1386, 1387, 1389, 1388), (1388, 1389, 1391, 1390), (1390, 1391, 1385, 1384), (1385, 1391, 1389, 1387), (1386, 1388, 1390, 1384), (1392, 1393, 1395, 1394), (1394, 1395, 1397, 1396), (1396, 1397, 1399, 1398), (1398, 1399, 1393, 1392), (1393, 1399, 1397, 1395), (1394, 1396, 1398, 1392), (1400, 1401, 1403, 1402), (1402, 1403, 1405, 1404), (1404, 1405, 1407, 1406), (1406, 1407, 1401, 1400), (1401, 1407, 1405, 1403), (1402, 1404, 1406, 1400), (1408, 1409, 1411, 1410), (1410, 1411, 1413, 1412), (1412, 1413, 1415, 1414), (1414, 1415, 1409, 1408), (1409, 1415, 1413, 1411), (1410, 1412, 1414, 1408), (1416, 1417, 1419, 1418), (1418, 1419, 1421, 1420), (1420, 1421, 1423, 1422), (1422, 1423, 1417, 1416), (1417, 1423, 1421, 1419), (1418, 1420, 1422, 1416), (1424, 1425, 1427, 1426), (1426, 1427, 1429, 1428), (1428, 1429, 1431, 1430), (1430, 1431, 1425, 1424), (1425, 1431, 1429, 1427), (1426, 1428, 1430, 1424), (1432, 1433, 1435, 1434), (1434, 1435, 1437, 1436), (1436, 1437, 1439, 1438), (1438, 1439, 1441, 1440), (1440, 1441, 1443, 1442), (1442, 1443, 1445, 1444), (1444, 1445, 1447, 1446), (1446, 1447, 1449, 1448), (1448, 1449, 1451, 1450), (1450, 1451, 1453, 1452), (1452, 1453, 1455, 1454), (1454, 1455, 1457, 1456), (1456, 1457, 1459, 1458), (1458, 1459, 1461, 1460), (1460, 1461, 1463, 1462), (1462, 1463, 1465, 1464), (1433, 1465, 1463, 1461, 1459, 1457, 1455, 1453, 1451, 1449, 1447, 1445, 1443, 1441, 1439, 1437, 1435), (1464, 1465, 1433, 1432), (1434, 1436, 1438, 1440, 1442, 1444, 1446, 1448, 1450, 1452, 1454, 1456, 1458, 1460, 1462, 1464, 1432), (1466, 1467, 1469, 1468), (1468, 1469, 1471, 1470), (1470, 1471, 1473, 1472), (1472, 1473, 1475, 1474), (1474, 1475, 1477, 1476), (1476, 1477, 1479, 1478), (1478, 1479, 1481, 1480), (1480, 1481, 1483, 1482), (1482, 1483, 1485, 1484), (1484, 1485, 1487, 1486), (1486, 1487, 1489, 1488), (1488, 1489, 1491, 1490), (1490, 1491, 1493, 1492), (1492, 1493, 1495, 1494), (1494, 1495, 1497, 1496), (1496, 1497, 1499, 1498), (1467, 1499, 1497, 1495, 1493, 1491, 1489, 1487, 1485, 1483, 1481, 1479, 1477, 1475, 1473, 1471, 1469), (1498, 1499, 1467, 1466), (1468, 1470, 1472, 1474, 1476, 1478, 1480, 1482, 1484, 1486, 1488, 1490, 1492, 1494, 1496, 1498, 1466), (1500, 1501, 1503, 1502), (1502, 1503, 1505, 1504), (1504, 1505, 1507, 1506), (1506, 1507, 1509, 1508), (1508, 1509, 1511, 1510), (1510, 1511, 1513, 1512), (1512, 1513, 1515, 1514), (1514, 1515, 1517, 1516), (1516, 1517, 1519, 1518), (1518, 1519, 1521, 1520), (1520, 1521, 1523, 1522), (1522, 1523, 1525, 1524), (1524, 1525, 1527, 1526), (1526, 1527, 1529, 1528), (1528, 1529, 1531, 1530), (1530, 1531, 1533, 1532), (1501, 1533, 1531, 1529, 1527, 1525, 1523, 1521, 1519, 1517, 1515, 1513, 1511, 1509, 1507, 1505, 1503), (1532, 1533, 1501, 1500), (1502, 1504, 1506, 1508, 1510, 1512, 1514, 1516, 1518, 1520, 1522, 1524, 1526, 1528, 1530, 1532, 1500), (1534, 1535, 1537, 1536), (1536, 1537, 1539, 1538), (1538, 1539, 1541, 1540), (1540, 1541, 1543, 1542), (1542, 1543, 1545, 1544), (1544, 1545, 1547, 1546), (1546, 1547, 1549, 1548), (1548, 1549, 1551, 1550), (1550, 1551, 1553, 1552), (1552, 1553, 1555, 1554), (1554, 1555, 1557, 1556), (1556, 1557, 1559, 1558), (1558, 1559, 1561, 1560), (1560, 1561, 1563, 1562), (1562, 1563, 1565, 1564), (1564, 1565, 1567, 1566), (1535, 1567, 1565, 1563, 1561, 1559, 1557, 1555, 1553, 1551, 1549, 1547, 1545, 1543, 1541, 1539, 1537), (1566, 1567, 1535, 1534), (1536, 1538, 1540, 1542, 1544, 1546, 1548, 1550, 1552, 1554, 1556, 1558, 1560, 1562, 1564, 1566, 1534), (1568, 1569, 1571, 1570), (1570, 1571, 1573, 1572), (1572, 1573, 1575, 1574), (1574, 1575, 1577, 1576), (1576, 1577, 1579, 1578), (1578, 1579, 1581, 1580), (1580, 1581, 1583, 1582), (1582, 1583, 1585, 1584), (1584, 1585, 1587, 1586), (1586, 1587, 1589, 1588), (1588, 1589, 1591, 1590), (1590, 1591, 1593, 1592), (1592, 1593, 1595, 1594), (1594, 1595, 1597, 1596), (1596, 1597, 1599, 1598), (1598, 1599, 1601, 1600), (1569, 1601, 1599, 1597, 1595, 1593, 1591, 1589, 1587, 1585, 1583, 1581, 1579, 1577, 1575, 1573, 1571), (1600, 1601, 1569, 1568), (1570, 1572, 1574, 1576, 1578, 1580, 1582, 1584, 1586, 1588, 1590, 1592, 1594, 1596, 1598, 1600, 1568), (1602, 1603, 1605, 1604), (1604, 1605, 1607, 1606), (1606, 1607, 1609, 1608), (1608, 1609, 1611, 1610), (1610, 1611, 1613, 1612), (1612, 1613, 1615, 1614), (1614, 1615, 1617, 1616), (1616, 1617, 1619, 1618), (1618, 1619, 1621, 1620), (1620, 1621, 1623, 1622), (1622, 1623, 1625, 1624), (1624, 1625, 1627, 1626), (1626, 1627, 1629, 1628), (1628, 1629, 1631, 1630), (1630, 1631, 1633, 1632), (1632, 1633, 1635, 1634), (1603, 1635, 1633, 1631, 1629, 1627, 1625, 1623, 1621, 1619, 1617, 1615, 1613, 1611, 1609, 1607, 1605), (1634, 1635, 1603, 1602), (1604, 1606, 1608, 1610, 1612, 1614, 1616, 1618, 1620, 1622, 1624, 1626, 1628, 1630, 1632, 1634, 1602), (1636, 1637, 1639, 1638), (1638, 1639, 1641, 1640), (1640, 1641, 1643, 1642), (1642, 1643, 1645, 1644), (1644, 1645, 1647, 1646), (1646, 1647, 1649, 1648), (1648, 1649, 1651, 1650), (1650, 1651, 1653, 1652), (1652, 1653, 1655, 1654), (1654, 1655, 1657, 1656), (1656, 1657, 1659, 1658), (1658, 1659, 1661, 1660), (1660, 1661, 1663, 1662), (1662, 1663, 1665, 1664), (1664, 1665, 1667, 1666), (1666, 1667, 1669, 1668), (1637, 1669, 1667, 1665, 1663, 1661, 1659, 1657, 1655, 1653, 1651, 1649, 1647, 1645, 1643, 1641, 1639), (1668, 1669, 1637, 1636), (1638, 1640, 1642, 1644, 1646, 1648, 1650, 1652, 1654, 1656, 1658, 1660, 1662, 1664, 1666, 1668, 1636), (1670, 1671, 1673, 1672), (1672, 1673, 1675, 1674), (1674, 1675, 1677, 1676), (1676, 1677, 1679, 1678), (1678, 1679, 1681, 1680), (1680, 1681, 1683, 1682), (1682, 1683, 1685, 1684), (1684, 1685, 1687, 1686), (1686, 1687, 1689, 1688), (1688, 1689, 1691, 1690), (1690, 1691, 1693, 1692), (1692, 1693, 1695, 1694), (1694, 1695, 1697, 1696), (1696, 1697, 1699, 1698), (1698, 1699, 1701, 1700), (1700, 1701, 1703, 1702), (1671, 1703, 1701, 1699, 1697, 1695, 1693, 1691, 1689, 1687, 1685, 1683, 1681, 1679, 1677, 1675, 1673), (1702, 1703, 1671, 1670), (1672, 1674, 1676, 1678, 1680, 1682, 1684, 1686, 1688, 1690, 1692, 1694, 1696, 1698, 1700, 1702, 1670), (1704, 1705, 1707, 1706), (1706, 1707, 1709, 1708), (1708, 1709, 1711, 1710), (1710, 1711, 1713, 1712), (1712, 1713, 1715, 1714), (1714, 1715, 1717, 1716), (1716, 1717, 1719, 1718), (1718, 1719, 1721, 1720), (1720, 1721, 1723, 1722), (1722, 1723, 1725, 1724), (1724, 1725, 1727, 1726), (1726, 1727, 1729, 1728), (1728, 1729, 1731, 1730), (1730, 1731, 1733, 1732), (1732, 1733, 1735, 1734), (1734, 1735, 1737, 1736), (1705, 1737, 1735, 1733, 1731, 1729, 1727, 1725, 1723, 1721, 1719, 1717, 1715, 1713, 1711, 1709, 1707), (1736, 1737, 1705, 1704), (1706, 1708, 1710, 1712, 1714, 1716, 1718, 1720, 1722, 1724, 1726, 1728, 1730, 1732, 1734, 1736, 1704), (1738, 1739, 1741, 1740), (1740, 1741, 1743, 1742), (1742, 1743, 1745, 1744), (1744, 1745, 1747, 1746), (1746, 1747, 1749, 1748), (1748, 1749, 1751, 1750), (1750, 1751, 1753, 1752), (1752, 1753, 1755, 1754), (1754, 1755, 1757, 1756), (1756, 1757, 1759, 1758), (1758, 1759, 1761, 1760), (1760, 1761, 1763, 1762), (1762, 1763, 1765, 1764), (1764, 1765, 1767, 1766), (1766, 1767, 1769, 1768), (1768, 1769, 1771, 1770), (1739, 1771, 1769, 1767, 1765, 1763, 1761, 1759, 1757, 1755, 1753, 1751, 1749, 1747, 1745, 1743, 1741), (1770, 1771, 1739, 1738), (1740, 1742, 1744, 1746, 1748, 1750, 1752, 1754, 1756, 1758, 1760, 1762, 1764, 1766, 1768, 1770, 1738)])
me_cube_076.use_remesh_preserve_volume = False
me_cube_076.use_remesh_preserve_attributes = False
me_cube_076.use_mirror_vertex_groups = False
me_cube_076.update()

# ---- objects
ob_grave_031 = bpy.data.objects.new('Grave.031', me_cube_076)

# ---- transforms, parenting, visibility, modifiers, constraints
ob_grave_031.location = (-0.9625, 0.7978, 0.1475)
ob_grave_031.scale = (0.1852, 0.1852, 0.1852)
ob_grave_031.lineart.crease_threshold = 0.0

# ---- collection membership
col_collection_1.objects.link(ob_grave_031)

# ---- scene / render settings (as saved in the file)
scene.frame_start = 1; scene.frame_end = 250; scene.frame_set(1)
scene.render.engine = 'BLENDER_EEVEE_NEXT'
scene.render.resolution_percentage = 50
scene.render.dither_intensity = 0.0
scene.cycles.use_denoising = False
scene.cycles.samples = 10
scene.cycles.sampling_pattern = 'TABULATED_SOBOL'
scene.cycles.light_sampling_threshold = 0.0
scene.cycles.use_adaptive_sampling = False
scene.cycles.use_light_tree = False
scene.cycles.blur_glossy = 0.0
scene.cycles.pixel_filter_type = 'GAUSSIAN'
scene.cycles.sample_clamp_indirect = 0.0
scene.view_settings.view_transform = 'Standard'
bpy.context.view_layer.update()

# ---- added for rendering (the .blend has no active camera and no usable light): camera, sun
cam_auto = bpy.data.cameras.new('AutoCamera')
cam_auto.lens = 50.0
cam_auto.sensor_width = 36.0
cam_auto.clip_end = 1000.0
ob_auto_camera = bpy.data.objects.new('AutoCamera', cam_auto)
scene.collection.objects.link(ob_auto_camera)
ob_auto_camera.location = (21.9443, -24.846, 17.3126)
ob_auto_camera.rotation_euler = (1.09748, -7.21219e-08, 0.694738)
scene.camera = ob_auto_camera
light_auto_sun = bpy.data.lights.new('AutoSun', 'SUN')
light_auto_sun.energy = 3.0
light_auto_sun.angle = 0.0523599
ob_auto_sun = bpy.data.objects.new('AutoSun', light_auto_sun)
scene.collection.objects.link(ob_auto_sun)
ob_auto_sun.rotation_euler = (0.872665, 0.174533, 0.523599)
bpy.context.view_layer.update()
